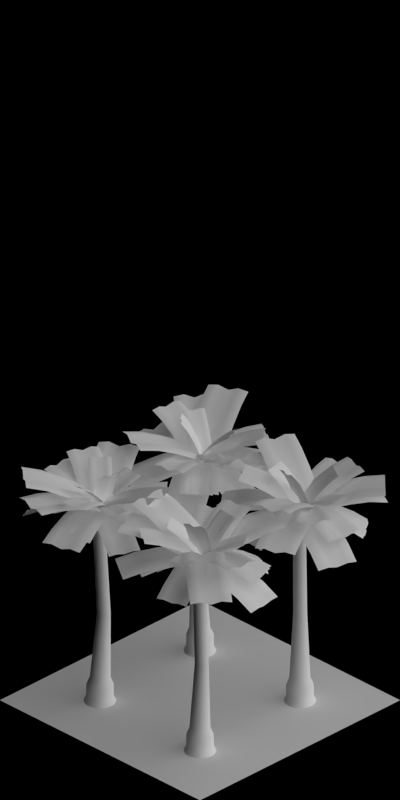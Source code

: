 # Source: rubber_plantation.blend  (saved by Blender 2.63.0; exported with 4.5.12 LTS)
import bpy
from mathutils import Matrix  # noqa: F401  (used for matrix-valued properties, if any)

bpy.ops.wm.read_factory_settings(use_empty=True)
scene = bpy.context.scene
scene.name = 'Scene'

# ---- collections
col_collection_1 = bpy.data.collections.new('Collection 1'); scene.collection.children.link(col_collection_1)

# ---- materials (node trees are filled in below, after node groups)
mat_wood_barkbrownstrong = bpy.data.materials.new('Wood_BarkBrownStrong')
mat_wood_barkwhite = bpy.data.materials.new('Wood_BarkWhite')
mat_palmleaves_green = bpy.data.materials.new('PalmLeaves_Green')
mat_grass_tropic = bpy.data.materials.new('Grass_Tropic')
mat_mud_normal = bpy.data.materials.new('Mud_Normal')
mat_special_shadowonly = bpy.data.materials.new('Special_ShadowOnly')

# ---- material node trees

# ---- world
world_world = bpy.data.worlds.new('World'); scene.world = world_world
world_world.color = (0.0, 0.0, 0.0)
world_world.use_sun_shadow = False
world_world.sun_shadow_jitter_overblur = 0.0
world_world.cycles.sampling_method = 'MANUAL'
world_world.cycles.sample_map_resolution = 256
world_world.light_settings.ao_factor = 0.5

# ---- cameras
cam_camera = bpy.data.cameras.new('Camera')
cam_camera.type = 'ORTHO'
cam_camera.clip_start = 0.001
cam_camera.clip_end = 100.0
cam_camera.lens = 35.0
cam_camera.sensor_width = 32.0
cam_camera.sensor_height = 18.0
cam_camera.ortho_scale = 5.656
cam_camera.dof.focus_distance = 0.0
cam_camera.dof.aperture_fstop = 128.0

# ---- lights
light_lamp_004 = bpy.data.lights.new('Lamp.004', 'SUN')
light_lamp_004.transmission_factor = 0.0
light_lamp_004.cutoff_distance = 30.0
light_lamp_004.angle = 1.571
light_lamp_004.energy = 1.0
light_lamp_004.shadow_buffer_clip_start = 1.001
light_lamp_004.shadow_soft_size = 1.0
light_lamp_004.shadow_cascade_max_distance = 1000.0
light_lamp_004.cycles.use_multiple_importance_sampling = False
light_lamp_003 = bpy.data.lights.new('Lamp.003', 'SUN')
light_lamp_003.transmission_factor = 0.0
light_lamp_003.cutoff_distance = 30.0
light_lamp_003.use_shadow = False
light_lamp_003.angle = 1.571
light_lamp_003.energy = 1.0
light_lamp_003.shadow_buffer_clip_start = 1.001
light_lamp_003.shadow_soft_size = 1.0
light_lamp_003.shadow_cascade_max_distance = 1000.0
light_lamp_003.cycles.use_multiple_importance_sampling = False

# ---- meshes
me_cylinder_001 = bpy.data.meshes.new('Cylinder.001')
me_cylinder_001.from_pydata([(0.0, 0.1155, 0.0), (0.04412, -0.007876, 1.443), (0.0442, 0.1067, 0.0), (0.04059, 0.009869, 1.443), (0.08167, 0.08167, 0.0), (0.03054, 0.02491, 1.443), (0.1067, 0.0442, 0.0), (0.0155, 0.03496, 1.443), (0.1155, -5.049e-09, 0.0), (-0.002248, -0.05425, 1.443), (0.1067, -0.0442, 0.0), (0.0155, -0.05072, 1.443), (0.08167, -0.08167, 0.0), (0.03054, -0.04066, 1.443), (0.0442, -0.1067, 0.0), (0.04059, -0.02562, 1.443), (1.744e-08, -0.1155, 0.0), (-0.01999, -0.05072, 1.443), (-0.0442, -0.1067, 0.0), (-0.03504, -0.04066, 1.443), (-0.08167, -0.08167, 0.0), (-0.04509, -0.02562, 1.443), (-0.1067, -0.0442, 0.0), (-0.04862, -0.007876, 1.443), (-0.1155, 1.377e-09, 0.0), (-0.002248, 0.03849, 1.443), (-0.1067, 0.0442, 0.0), (-0.01999, 0.03496, 1.443), (-0.08167, 0.08167, 0.0), (-0.03504, 0.02491, 1.443), (-0.0442, 0.1067, 0.0), (-0.04509, 0.009869, 1.443), (-0.02798, 0.0388, 0.7196), (-0.01715, 0.05501, 0.7196), (-0.0009463, 0.06583, 0.7196), (0.01817, 0.06963, 0.7196), (-0.03178, 0.01969, 0.7196), (-0.02798, 0.0005763, 0.7196), (-0.01715, -0.01563, 0.7196), (-0.0009463, -0.02645, 0.7196), (0.06431, 0.0005763, 0.7196), (0.05348, -0.01563, 0.7196), (0.03728, -0.02645, 0.7196), (0.01817, -0.03026, 0.7196), (0.03728, 0.06583, 0.7196), (0.05348, 0.05501, 0.7196), (0.06431, 0.0388, 0.7196), (0.06811, 0.01969, 0.7196), (0.07733, -1.081e-08, 0.1866), (0.0716, 0.0288, 0.1866), (0.05529, 0.05322, 0.1866), (0.03087, 0.06954, 0.1866), (0.002068, -0.07527, 0.1866), (0.03087, -0.06954, 0.1866), (0.05529, -0.05322, 0.1866), (0.0716, -0.0288, 0.1866), (-0.02673, -0.06954, 0.1866), (-0.05115, -0.05322, 0.1866), (-0.06747, -0.0288, 0.1866), (-0.0732, -6.621e-09, 0.1866), (0.002068, 0.07527, 0.1866), (-0.02673, 0.06954, 0.1866), (-0.05115, 0.05322, 0.1866), (-0.06747, 0.0288, 0.1866), (-0.09035, 0.03749, 0.1315), (-0.06911, 0.06928, 0.1315), (-0.03733, 0.09052, 0.1315), (0.0001689, 0.09798, 0.1315), (0.09815, -4.422e-09, 0.03149), (0.09069, 0.03749, 0.03149), (0.06945, 0.06928, 0.03149), (0.03766, 0.09052, 0.03149), (-0.09781, 1.029e-09, 0.1315), (-0.09035, -0.03749, 0.1315), (-0.06911, -0.06928, 0.1315), (-0.03733, -0.09052, 0.1315), (0.09069, -0.03749, 0.1315), (0.06945, -0.06928, 0.1315), (0.03766, -0.09052, 0.1315), (0.0001689, -0.09798, 0.1315), (0.03766, 0.09052, 0.1315), (0.06945, 0.06928, 0.1315), (0.09069, 0.03749, 0.1315), (0.09815, -4.422e-09, 0.1315), (0.0001689, -0.09798, 0.03149), (0.03766, -0.09052, 0.03149), (0.06945, -0.06928, 0.03149), (0.09069, -0.03749, 0.03149), (-0.03733, -0.09052, 0.03149), (-0.06911, -0.06928, 0.03149), (-0.09035, -0.03749, 0.03149), (-0.09781, 1.029e-09, 0.03149), (0.0001689, 0.09798, 0.03149), (-0.03733, 0.09052, 0.03149), (-0.06911, 0.06928, 0.03149), (-0.09035, 0.03749, 0.03149), (0.01431, -2.657e-07, 1.588), (0.01285, 0.007385, 1.588), (0.008663, 0.01365, 1.588), (0.002402, 0.01783, 1.588), (-0.004983, -0.0193, 1.588), (0.002402, -0.01783, 1.588), (0.008663, -0.01365, 1.588), (0.01285, -0.007385, 1.588), (-0.01237, -0.01783, 1.588), (-0.01863, -0.01365, 1.588), (-0.02281, -0.007385, 1.588), (-0.02428, -2.647e-07, 1.588), (-0.004983, 0.0193, 1.588), (-0.01237, 0.01783, 1.588), (-0.01863, 0.01365, 1.588), (-0.02281, 0.007385, 1.588)], [], [(100, 104, 17, 9), (101, 100, 9, 11), (23, 31, 32, 36), (13, 11, 42, 41), (17, 19, 38, 39), (11, 9, 43, 42), (9, 17, 39, 43), (27, 25, 35, 34), (19, 21, 37, 38), (21, 23, 36, 37), (5, 3, 46, 45), (1, 15, 40, 47), (15, 13, 41, 40), (29, 27, 34, 33), (3, 1, 47, 46), (25, 7, 44, 35), (31, 29, 33, 32), (76, 77, 86, 87), (7, 5, 45, 44), (37, 36, 59, 58), (38, 37, 58, 57), (34, 35, 60, 61), (43, 39, 56, 52), (42, 43, 52, 53), (39, 38, 57, 56), (41, 42, 53, 54), (36, 32, 63, 59), (44, 45, 50, 51), (32, 33, 62, 63), (35, 44, 51, 60), (46, 47, 48, 49), (33, 34, 61, 62), (40, 41, 54, 55), (47, 40, 55, 48), (45, 46, 49, 50), (55, 54, 77, 76), (57, 58, 73, 74), (58, 59, 72, 73), (56, 57, 74, 75), (60, 51, 80, 67), (50, 49, 82, 81), (48, 55, 76, 83), (61, 60, 67, 66), (59, 63, 64, 72), (62, 61, 66, 65), (53, 52, 79, 78), (63, 62, 65, 64), (18, 88, 89, 20), (54, 53, 78, 77), (49, 48, 83, 82), (52, 56, 75, 79), (51, 50, 81, 80), (65, 66, 93, 94), (8, 68, 87, 10), (66, 67, 92, 93), (83, 76, 87, 68), (75, 74, 89, 88), (73, 72, 91, 90), (81, 82, 69, 70), (6, 69, 68, 8), (26, 95, 94, 28), (80, 81, 70, 71), (78, 79, 84, 85), (74, 73, 90, 89), (82, 83, 68, 69), (20, 89, 90, 22), (72, 64, 95, 91), (79, 75, 88, 84), (67, 80, 71, 92), (10, 87, 86, 12), (64, 65, 94, 95), (77, 78, 85, 86), (4, 70, 69, 6), (0, 92, 71, 2), (22, 90, 91, 24), (16, 84, 88, 18), (12, 86, 85, 14), (2, 71, 70, 4), (24, 91, 95, 26), (28, 94, 93, 30), (30, 93, 92, 0), (14, 85, 84, 16), (109, 108, 25, 27), (105, 106, 21, 19), (106, 107, 23, 21), (98, 97, 3, 5), (96, 103, 15, 1), (97, 96, 1, 3), (103, 102, 13, 15), (110, 109, 27, 29), (108, 99, 7, 25), (111, 110, 29, 31), (99, 98, 5, 7), (107, 111, 31, 23), (102, 101, 11, 13), (104, 105, 19, 17), (97, 98, 99, 108, 109, 110, 111, 107, 106, 105, 104, 100, 101, 102, 103, 96)])
me_cylinder_001.polygons.foreach_set('use_smooth', [True] * 97)
me_cylinder_001.polygons.foreach_set('material_index', [0, 0, 0, 0, 0, 0, 0, 0, 0, 0, 0, 0, 0, 0, 0, 0, 0, 1, 0, 0, 0, 0, 0, 0, 0, 0, 0, 0, 0, 0, 0, 0, 0, 0, 0, 1, 1, 1, 1, 1, 1, 1, 1, 1, 1, 1, 1, 1, 1, 1, 1, 1, 1, 1, 1, 1, 1, 1, 1, 1, 1, 1, 1, 1, 1, 1, 1, 1, 1, 1, 1, 1, 1, 1, 1, 1, 1, 1, 1, 1, 1, 1, 0, 0, 0, 0, 0, 0, 0, 0, 0, 0, 0, 0, 0, 0, 0])
me_cylinder_001.materials.append(mat_wood_barkbrownstrong)
me_cylinder_001.materials.append(mat_wood_barkwhite)
me_cylinder_001.use_remesh_preserve_volume = False
me_cylinder_001.use_remesh_preserve_attributes = False
me_cylinder_001.use_mirror_vertex_groups = False
me_cylinder_001.update()
me_cube_001 = bpy.data.meshes.new('Cube.001')
me_cube_001.from_pydata([(1.169, 0.9105, 16.0), (4.259, -4.232, 15.4), (1.688, -5.778, 15.4), (-1.403, -0.6346, 16.0), (2.947, -4.961, 15.26), (-0.1169, 0.138, 15.85), (3.643, -4.663, 15.54), (0.526, 0.5242, 16.15), (2.357, -5.435, 15.54), (-0.7598, -0.2483, 16.15), (2.714, -1.661, 16.0), (0.1425, -3.206, 16.0), (1.428, -2.434, 15.85), (2.071, -2.047, 16.15), (0.7854, -2.82, 16.15), (1.617, -4.203, 15.95), (2.902, -3.431, 15.95), (2.233, -3.773, 15.66), (0.9604, -4.567, 15.81), (3.532, -3.022, 15.81), (-0.6664, -1.86, 16.05), (0.616, -1.082, 15.9), (1.266, -0.7067, 16.2), (-0.02011, -1.479, 16.2), (1.905, -0.3148, 16.05), (-1.023, -0.6493, 16.0), (-3.983, 2.756, 14.29), (-2.172, 4.331, 14.29), (0.7888, 0.9252, 16.0), (-3.032, 3.491, 14.2), (-0.0965, 0.1145, 15.88), (-3.575, 3.202, 14.39), (-0.5901, -0.2322, 16.12), (-2.669, 3.989, 14.39), (0.3156, 0.555, 16.12), (-2.543, 1.1, 15.38), (-0.7321, 2.675, 15.38), (-1.617, 1.864, 15.26), (-2.111, 1.517, 15.49), (-1.205, 2.305, 15.49), (-1.996, 3.215, 15.01), (-2.902, 2.427, 15.01), (-2.384, 2.746, 14.79), (-1.511, 3.571, 14.9), (-3.322, 1.996, 14.9), (0.05688, 1.767, 15.74), (-0.8251, 0.9527, 15.63), (-1.325, 0.6135, 15.86), (-0.4196, 1.401, 15.86), (-1.754, 0.1926, 15.74), (-1.314, 0.2217, 16.0), (-0.9791, 5.01, 15.52), (1.415, 4.843, 15.52), (1.08, 0.05425, 16.0), (0.2151, 4.885, 15.41), (-0.1169, 0.138, 15.88), (-0.3777, 5.009, 15.63), (-0.7154, 0.1798, 16.12), (0.8194, 4.925, 15.63), (0.4817, 0.0961, 16.12), (-1.147, 2.616, 16.0), (1.248, 2.448, 16.0), (0.05054, 2.532, 15.88), (-0.548, 2.574, 16.12), (0.6491, 2.49, 16.12), (0.7391, 3.778, 15.96), (-0.4579, 3.862, 15.96), (0.1377, 3.779, 15.73), (1.336, 3.716, 15.84), (-1.058, 3.883, 15.84), (1.16, 1.195, 16.04), (-0.03747, 1.274, 15.92), (-0.6353, 1.326, 16.16), (0.5618, 1.242, 16.16), (-1.234, 1.362, 16.04), (-0.05828, 0.9759, 16.0), (1.403, 0.8737, 19.04), (1.286, -0.8022, 19.04), (-0.1755, -0.7, 16.0), (1.409, 0.03128, 18.99), (-0.03814, 0.1325, 15.97), (1.31, 0.4592, 19.1), (-0.1663, 0.5624, 16.03), (1.251, -0.3787, 19.1), (-0.2249, -0.2755, 16.03), (0.5149, 0.9358, 17.58), (0.3977, -0.7401, 17.58), (0.5351, 0.09237, 17.55), (0.4069, 0.5224, 17.61), (0.3483, -0.3156, 17.61), (0.761, -0.3445, 18.42), (0.8196, 0.4935, 18.42), (0.9332, 0.06453, 18.34), (0.8031, -0.7684, 18.38), (0.9203, 0.9075, 18.38), (0.06991, -0.7172, 16.76), (0.2059, 0.1154, 16.73), (0.08039, 0.5452, 16.79), (0.0218, -0.2928, 16.79), (0.1871, 0.9588, 16.76), (0.7077, 0.2982, 16.0), (1.169, -2.075, 18.36), (-0.4802, -2.395, 18.36), (-0.9414, -0.02232, 16.0), (0.3524, -2.276, 18.29), (-0.1046, 0.07479, 15.95), (0.7486, -2.113, 18.43), (0.2831, 0.2813, 16.05), (-0.07596, -2.274, 18.43), (-0.5414, 0.121, 16.05), (0.9137, -0.7618, 17.29), (-0.7354, -1.082, 17.29), (0.1015, -0.9852, 17.23), (0.4892, -0.7788, 17.34), (-0.3354, -0.9391, 17.34), (-0.2083, -1.593, 17.96), (0.6163, -1.433, 17.96), (0.2243, -1.617, 17.83), (-0.6104, -1.725, 17.9), (1.039, -1.405, 17.9), (-0.8476, -0.5052, 16.63), (-0.0112, -0.4057, 16.58), (0.3774, -0.204, 16.69), (-0.4471, -0.3643, 16.69), (0.8015, -0.1846, 16.63), (-0.5241, -0.5967, 16.0), (-2.638, 0.5751, 18.36), (-1.824, 2.044, 18.36), (0.2904, 0.8726, 16.0), (-2.268, 1.33, 18.29), (-0.1732, 0.1692, 15.95), (-2.398, 0.9221, 18.43), (-0.2642, -0.2606, 16.05), (-1.991, 1.657, 18.43), (0.143, 0.4741, 16.05), (-1.469, -0.07318, 17.29), (-0.6541, 1.396, 17.29), (-1.118, 0.6927, 17.23), (-1.209, 0.263, 17.34), (-0.8015, 0.9976, 17.34), (-1.384, 1.321, 17.96), (-1.791, 0.5859, 17.96), (-1.681, 1.005, 17.83), (-1.227, 1.714, 17.9), (-2.041, 0.2444, 17.9), (-0.1399, 1.111, 16.63), (-0.6013, 0.4065, 16.58), (-0.6966, -0.02093, 16.69), (-0.2893, 0.7138, 16.69), (-0.9543, -0.3582, 16.63), (-0.3484, 0.9454, 16.0), (2.881, 1.872, 15.66), (3.344, 0.2566, 15.66), (0.1147, -0.6695, 16.0), (3.085, 1.056, 15.59), (-0.1169, 0.138, 15.92), (3.025, 1.476, 15.74), (-0.2326, 0.5417, 16.08), (3.256, 0.6683, 15.74), (-0.00111, -0.2658, 16.08), (1.267, 1.408, 16.0), (1.73, -0.2064, 16.0), (1.498, 0.601, 15.92), (1.382, 1.005, 16.08), (1.614, 0.1973, 16.08), (2.483, 0.4464, 15.97), (2.251, 1.254, 15.97), (2.339, 0.8422, 15.81), (2.584, 0.0387, 15.89), (2.121, 1.654, 15.89), (0.8842, -0.4488, 16.03), (0.6491, 0.3576, 15.95), (0.5404, 0.7634, 16.11), (0.7719, -0.0441, 16.11), (0.4211, 1.166, 16.03), (-0.7965, -0.3558, 16.0), (-2.72, 2.292, 16.83), (-1.361, 3.279, 16.83), (0.5627, 0.6317, 16.0), (-2.04, 2.785, 16.75), (-0.1338, 0.1612, 15.92), (-2.38, 2.538, 16.92), (-0.4398, -0.1322, 16.08), (-1.7, 3.032, 16.92), (0.2398, 0.3616, 16.08), (-1.724, 0.9214, 16.57), (-0.3652, 1.909, 16.57), (-1.062, 1.438, 16.5), (-1.368, 1.145, 16.65), (-0.6881, 1.639, 16.65), (-1.21, 2.357, 16.86), (-1.889, 1.863, 16.86), (-1.566, 2.133, 16.7), (-0.8783, 2.615, 16.78), (-2.237, 1.628, 16.78), (0.1265, 1.232, 16.3), (-0.5679, 0.7588, 16.22), (-0.878, 0.4711, 16.38), (-0.1985, 0.9648, 16.38), (-1.233, 0.2446, 16.3), (-0.8516, 0.5452, 16.0), (0.6797, 3.308, 14.81), (2.149, 2.493, 14.81), (0.6178, -0.2693, 16.0), (1.391, 2.858, 14.74), (-0.1274, 0.1189, 15.92), (1.07, 3.146, 14.87), (-0.4737, 0.3606, 16.08), (1.805, 2.739, 14.87), (0.261, -0.04665, 16.08), (-0.06483, 1.964, 15.57), (1.405, 1.15, 15.57), (0.6593, 1.538, 15.48), (0.313, 1.78, 15.65), (1.048, 1.373, 15.65), (1.457, 2.111, 15.3), (0.7223, 2.518, 15.3), (1.056, 2.253, 15.15), (1.807, 1.877, 15.23), (0.338, 2.691, 15.23), (0.9964, 0.4137, 15.82), (0.2495, 0.7989, 15.74), (-0.09337, 1.047, 15.9), (0.6413, 0.6394, 15.9), (-0.473, 1.228, 15.82), (0.5795, -0.3318, 16.0), (-1.142, -2.883, 17.39), (-2.534, -1.944, 17.39), (-0.8133, 0.6077, 16.0), (-1.846, -2.426, 17.31), (-0.1404, 0.1031, 15.93), (-1.482, -2.636, 17.47), (0.2548, -0.06208, 16.07), (-2.178, -2.167, 17.47), (-0.4416, 0.4076, 16.07), (-0.2341, -1.538, 16.84), (-1.627, -0.5985, 16.84), (-0.9539, -1.103, 16.77), (-0.5588, -1.268, 16.91), (-1.255, -0.7985, 16.91), (-1.724, -1.494, 17.27), (-1.028, -1.963, 17.27), (-1.407, -1.775, 17.11), (-2.088, -1.282, 17.19), (-0.6952, -2.222, 17.19), (-1.193, 0.0452, 16.43), (-0.518, -0.4567, 16.35), (-0.1264, -0.6272, 16.5), (-0.8228, -0.1575, 16.5), (0.2001, -0.8942, 16.43), (-0.9414, -0.02232, 16.0), (-1.529, 2.999, 17.39), (0.1204, 3.32, 17.39), (0.7077, 0.2982, 16.0), (-0.7069, 3.174, 17.31), (-0.1249, 0.1792, 15.93), (-1.114, 3.065, 17.47), (-0.5211, 0.01659, 16.07), (-0.2891, 3.225, 17.47), (0.3034, 0.1769, 16.07), (-1.219, 1.406, 16.84), (0.4301, 1.726, 16.84), (-0.4025, 1.607, 16.77), (-0.7988, 1.445, 16.91), (0.02581, 1.605, 16.91), (-0.1341, 2.428, 17.27), (-0.9587, 2.268, 17.27), (-0.5572, 2.403, 17.11), (0.2727, 2.536, 17.19), (-1.376, 2.215, 17.19), (0.5782, 0.9643, 16.43), (-0.2537, 0.842, 16.35), (-0.6512, 0.6858, 16.5), (0.1733, 0.8461, 16.5), (-1.071, 0.6437, 16.43), (0.6906, 0.3695, 16.0), (1.561, -2.667, 14.81), (-0.05372, -3.13, 14.81), (-0.9243, -0.09358, 16.0), (0.7405, -2.852, 14.74), (-0.1229, 0.1589, 15.92), (1.171, -2.829, 14.87), (0.2928, 0.2328, 16.08), (0.3633, -3.06, 14.87), (-0.5146, 0.001292, 16.08), (1.138, -1.19, 15.57), (-0.477, -1.653, 15.57), (0.3244, -1.401, 15.48), (0.7401, -1.327, 15.65), (-0.06732, -1.559, 15.65), (0.1653, -2.37, 15.3), (0.9728, -2.138, 15.3), (0.5498, -2.187, 15.15), (-0.248, -2.452, 15.23), (1.367, -1.989, 15.23), (-0.7091, -0.8442, 15.82), (0.0914, -0.5884, 15.74), (0.5091, -0.5212, 15.9), (-0.2984, -0.7528, 15.9), (0.9058, -0.3812, 15.82), (0.01453, 0.9676, 16.0), (3.247, 0.4557, 16.83), (2.984, -1.204, 16.83), (-0.2483, -0.6917, 16.0), (3.115, -0.3739, 16.75), (-0.0885, 0.1335, 15.92), (3.181, 0.04089, 16.92), (-0.07955, 0.5573, 16.08), (3.049, -0.7888, 16.92), (-0.211, -0.2724, 16.08), (1.574, 0.7207, 16.57), (1.311, -0.9387, 16.57), (1.471, -0.1135, 16.5), (1.48, 0.3103, 16.65), (1.348, -0.5193, 16.65), (2.225, -0.6581, 16.86), (2.356, 0.1715, 16.86), (2.319, -0.2478, 16.7), (2.173, -1.075, 16.78), (2.436, 0.5841, 16.78), (0.4847, -0.8078, 16.3), (0.641, 0.01792, 16.22), (0.6569, 0.4406, 16.38), (0.5255, -0.389, 16.38), (0.7475, 0.8515, 16.3), (0.6178, -0.2693, 16.0), (-1.011, -3.208, 15.66), (-2.481, -2.394, 15.66), (-0.8516, 0.5452, 16.0), (-1.732, -2.776, 15.59), (-0.1169, 0.138, 15.92), (-1.392, -3.03, 15.74), (0.2505, -0.06566, 16.08), (-2.127, -2.622, 15.74), (-0.4842, 0.3416, 16.08), (-0.1967, -1.739, 16.0), (-1.666, -0.9242, 16.0), (-0.9314, -1.331, 15.92), (-0.564, -1.535, 16.08), (-1.299, -1.128, 16.08), (-1.737, -1.918, 15.97), (-1.002, -2.325, 15.97), (-1.356, -2.097, 15.81), (-2.097, -1.702, 15.89), (-0.6278, -2.516, 15.89), (-1.24, -0.155, 16.03), (-0.5032, -0.559, 15.95), (-0.1394, -0.769, 16.11), (-0.8741, -0.3618, 16.11), (0.2297, -0.9694, 16.03), (0.8539, 0.8433, 16.0), (3.675, -3.04, 15.52), (1.734, -4.451, 15.52), (-1.088, -0.5674, 16.0), (2.68, -3.712, 15.41), (-0.1169, 0.138, 15.88), (3.214, -3.426, 15.63), (0.3685, 0.4906, 16.12), (2.243, -4.131, 15.63), (-0.6023, -0.2147, 16.12), (2.265, -1.098, 16.0), (0.323, -2.509, 16.0), (1.294, -1.804, 15.88), (1.779, -1.451, 16.12), (0.8084, -2.156, 16.12), (1.567, -3.201, 15.96), (2.538, -2.495, 15.96), (2.029, -2.815, 15.73), (1.07, -3.537, 15.84), (3.011, -2.126, 15.84), (-0.4155, -1.493, 16.04), (0.5522, -0.783, 15.92), (1.044, -0.4388, 16.16), (0.073, -1.144, 16.16), (1.526, -0.0819, 16.04), (-1.112, 0.809, 16.0), (1.502, 4.684, 17.19), (3.492, 3.342, 17.19), (0.878, -0.5331, 16.0), (2.497, 4.013, 17.07), (-0.09393, 0.172, 15.89), (2.0, 4.349, 17.31), (-0.6373, 0.4394, 16.11), (2.995, 3.678, 17.31), (0.3576, -0.2316, 16.11), (0.1494, 2.679, 16.82), (2.139, 1.337, 16.82), (1.167, 2.042, 16.71), (0.6239, 2.309, 16.93), (1.619, 1.638, 16.93), (2.328, 2.689, 17.23), (1.333, 3.36, 17.23), (1.853, 3.058, 16.99), (2.836, 2.37, 17.11), (0.8467, 3.713, 17.11), (1.471, 0.3459, 16.43), (0.4961, 1.047, 16.32), (-0.04162, 1.323, 16.55), (0.9532, 0.6515, 16.55), (-0.5189, 1.688, 16.43), (0.07084, 1.323, 16.0), (4.528, 0.6173, 14.29), (4.152, -1.753, 14.29), (-0.3046, -1.047, 16.0), (4.272, -0.5571, 14.2), (-0.1476, 0.1428, 15.88), (4.502, 0.01394, 14.39), (0.007659, 0.7257, 16.12), (4.314, -1.171, 14.39), (-0.1801, -0.4595, 16.12), (2.361, 0.9605, 15.38), (1.985, -1.41, 15.38), (2.142, -0.2198, 15.26), (2.297, 0.3631, 15.49), (2.11, -0.8222, 15.49), (3.301, -1.011, 15.01), (3.488, 0.1744, 15.01), (3.296, -0.4026, 14.79), (3.157, -1.596, 14.9), (3.533, 0.7749, 14.9), (0.7973, -1.222, 15.74), (0.9493, -0.03091, 15.63), (1.115, 0.5504, 15.86), (0.9268, -0.6348, 15.86), (1.173, 1.149, 15.74), (-0.4072, -1.026, 16.0), (-4.673, 0.03731, 17.98), (-4.093, 2.366, 17.98), (0.1734, 1.302, 16.0), (-4.403, 1.207, 17.87), (-0.1751, 0.1525, 15.9), (-4.508, 0.6144, 18.1), (-0.2038, -0.4587, 16.1), (-4.218, 1.779, 18.1), (0.08649, 0.7056, 16.1), (-2.424, -0.5236, 17.2), (-1.843, 1.805, 17.2), (-2.192, 0.6553, 17.1), (-2.221, 0.04409, 17.3), (-1.93, 1.208, 17.3), (-3.092, 1.498, 17.81), (-3.383, 0.3338, 17.81), (-3.316, 0.9355, 17.59), (-2.986, 2.09, 17.7), (-3.567, -0.2386, 17.7), (-0.767, 1.537, 16.61), (-1.111, 0.3858, 16.5), (-1.149, -0.2231, 16.71), (-0.8584, 0.9412, 16.71), (-1.348, -0.7919, 16.61), (0.9117, 0.756, 16.0), (3.176, -3.013, 17.98), (1.119, -4.249, 17.98), (-1.145, -0.4801, 16.0), (2.158, -3.649, 17.87), (-0.08598, 0.08653, 15.9), (2.651, -3.304, 18.1), (0.3665, 0.4984, 16.1), (1.623, -3.922, 18.1), (-0.6621, -0.1196, 16.1), (1.982, -1.026, 17.2), (-0.07499, -2.262, 17.2), (0.9845, -1.695, 17.1), (1.437, -1.283, 17.3), (0.4084, -1.901, 17.3), (1.025, -2.928, 17.81), (2.054, -2.31, 17.81), (1.581, -2.688, 17.59), (0.5317, -3.271, 17.7), (2.589, -2.035, 17.7), (-0.6463, -1.311, 16.61), (0.4109, -0.7403, 16.5), (0.8681, -0.3364, 16.71), (-0.1605, -0.9544, 16.71), (1.411, -0.07481, 16.61), (-1.088, -0.5674, 16.0), (-3.74, 3.083, 14.29), (-1.798, 4.494, 14.29), (0.8539, 0.8433, 16.0), (-2.729, 3.733, 14.2), (-0.09862, 0.1128, 15.88), (-3.295, 3.491, 14.39), (-0.6205, -0.1896, 16.12), (-2.324, 4.197, 14.39), (0.3503, 0.5158, 16.12), (-2.45, 1.308, 15.38), (-0.5087, 2.719, 15.38), (-1.461, 1.988, 15.26), (-1.983, 1.686, 15.49), (-1.012, 2.391, 15.49), (-1.721, 3.367, 15.01), (-2.692, 2.661, 15.01), (-2.148, 2.933, 14.79), (-1.206, 3.679, 14.9), (-3.148, 2.268, 14.9), (0.1982, 1.746, 15.74), (-0.7514, 1.011, 15.63), (-1.279, 0.717, 15.86), (-0.3084, 1.422, 15.86), (-1.743, 0.3351, 15.74), (0.1121, -1.04, 16.0), (-4.477, -1.932, 17.19), (-4.935, 0.4239, 17.19), (-0.3458, 1.316, 16.0), (-4.706, -0.754, 17.07), (-0.1572, 0.1301, 15.89), (-4.591, -1.343, 17.31), (0.0379, -0.4432, 16.11), (-4.82, -0.165, 17.31), (-0.1911, 0.7348, 16.11), (-2.102, -1.47, 16.82), (-2.56, 0.8856, 16.82), (-2.371, -0.3002, 16.71), (-2.176, -0.8735, 16.93), (-2.405, 0.3044, 16.93), (-3.649, 0.06258, 17.23), (-3.42, -1.115, 17.23), (-3.575, -0.5342, 16.99), (-3.784, 0.6476, 17.11), (-3.326, -1.708, 17.11), (-1.387, 1.114, 16.43), (-1.193, -0.07121, 16.32), (-1.008, -0.6464, 16.55), (-1.237, 0.5315, 16.55), (-0.9286, -1.242, 16.43), (-1.302, 0.3257, 16.0), (-0.5512, 5.067, 15.52), (1.819, 4.691, 15.52), (1.068, -0.04976, 16.0), (0.6276, 4.838, 15.41), (-0.1169, 0.138, 15.88), (0.04782, 5.013, 15.63), (-0.7095, 0.2318, 16.12), (1.233, 4.826, 15.63), (0.4757, 0.0441, 16.12), (-0.9267, 2.696, 16.0), (1.444, 2.321, 16.0), (0.2586, 2.508, 15.88), (-0.334, 2.602, 16.12), (0.8512, 2.415, 16.12), (1.053, 3.69, 15.96), (-0.1321, 3.877, 15.96), (0.4541, 3.743, 15.73), (1.643, 3.576, 15.84), (-0.7279, 3.951, 15.84), (1.247, 1.08, 16.04), (0.0612, 1.262, 15.92), (-0.5298, 1.367, 16.16), (0.6555, 1.179, 16.16), (-1.123, 1.455, 16.04), (-0.6052, -1.28, 16.0), (-6.278, 0.6731, 15.4), (-5.302, 3.51, 15.4), (0.3715, 1.556, 16.0), (-5.741, 2.075, 15.26), (-0.1169, 0.138, 15.85), (-6.083, 1.399, 15.54), (-0.3611, -0.5712, 16.15), (-5.594, 2.817, 15.54), (0.1273, 0.8471, 16.15), (-3.442, -0.3036, 16.0), (-2.465, 2.533, 16.0), (-2.953, 1.115, 15.85), (-3.198, 0.4055, 16.15), (-2.709, 1.824, 16.15), (-4.235, 2.349, 15.95), (-4.723, 0.9309, 15.95), (-4.431, 1.623, 15.66), (-3.967, 3.05, 15.81), (-4.943, 0.2134, 15.81), (-0.9802, 2.022, 16.05), (-1.462, 0.6012, 15.9), (-1.719, -0.1036, 16.2), (-1.231, 1.315, 16.2), (-1.957, -0.8149, 16.05), (1.383, 0.1641, 16.0), (1.485, -5.678, 17.49), (-1.515, -5.731, 17.49), (-1.617, 0.1118, 16.0), (-0.0149, -5.705, 17.34), (-0.116, 0.08666, 15.86), (0.735, -5.691, 17.64), (0.6321, 0.2023, 16.14), (-0.7648, -5.718, 17.64), (-0.8677, 0.1762, 16.14), (1.432, -2.655, 17.03), (-1.567, -2.707, 17.03), (-0.06678, -2.732, 16.89), (0.6813, -2.616, 17.17), (-0.8185, -2.642, 17.17), (-0.7908, -4.227, 17.53), (0.709, -4.2, 17.53), (-0.04003, -4.265, 17.24), (-1.54, -4.265, 17.39), (1.459, -4.213, 17.39), (-1.594, -1.213, 16.54), (-0.09296, -1.232, 16.4), (0.6553, -1.129, 16.68), (-0.8444, -1.155, 16.68), (1.406, -1.161, 16.54), (0.5407, -1.21, 16.0), (-4.529, -3.683, 13.87), (-5.844, -0.9864, 13.87), (-0.7744, 1.486, 16.0), (-5.109, -2.297, 13.74), (-0.08198, 0.155, 15.86), (-4.935, -3.046, 13.99), (0.177, -0.5532, 16.14), (-5.592, -1.698, 13.99), (-0.4806, 0.795, 16.14), (-2.064, -2.481, 15.22), (-3.379, 0.2158, 15.22), (-2.686, -1.115, 15.08), (-2.427, -1.823, 15.37), (-3.085, -0.4753, 15.37), (-4.44, -1.136, 14.76), (-3.782, -2.484, 14.76), (-3.999, -1.755, 14.49), (-4.712, -0.4346, 14.62), (-3.397, -3.131, 14.62), (-2.028, 0.8748, 15.68), (-1.33, -0.4536, 15.54), (-1.082, -1.167, 15.82), (-1.74, 0.181, 15.82), (-0.7127, -1.822, 15.68), (-0.6544, 1.538, 16.0), (4.477, 3.508, 18.48), (5.552, 0.7072, 18.48), (0.4207, -1.262, 16.0), (5.039, 2.117, 18.33), (-0.04686, 0.1648, 15.87), (4.721, 2.798, 18.63), (-0.4557, 0.8113, 16.13), (5.259, 1.398, 18.63), (0.08188, -0.5891, 16.13), (1.771, 2.469, 17.5), (2.846, -0.3313, 17.5), (2.379, 1.096, 17.37), (1.97, 1.742, 17.63), (2.507, 0.342, 17.63), (3.905, 0.8784, 18.26), (3.367, 2.279, 18.26), (3.73, 1.615, 17.99), (4.221, 0.1963, 18.13), (3.146, 2.997, 18.13), (1.552, -0.8282, 16.76), (1.079, 0.597, 16.63), (0.6808, 1.248, 16.89), (1.218, -0.1529, 16.89), (0.4767, 1.973, 16.76), (1.253, -0.4721, 16.0), (-0.982, -5.493, 18.48), (-3.723, -4.273, 18.48), (-1.487, 0.7481, 16.0), (-2.363, -4.907, 18.33), (-0.1474, 0.06944, 15.87), (-1.657, -5.164, 18.63), (0.5988, -0.09858, 16.13), (-3.027, -4.554, 18.63), (-0.7715, 0.5115, 16.13), (0.1967, -2.846, 17.5), (-2.544, -1.625, 17.5), (-1.204, -2.304, 17.37), (-0.4579, -2.472, 17.63), (-1.828, -1.862, 17.63), (-2.437, -3.229, 18.26), (-1.067, -3.84, 18.26), (-1.793, -3.627, 17.99), (-3.143, -2.971, 18.13), (-0.4022, -4.191, 18.13), (-1.98, -0.3588, 16.76), (-0.6378, -1.032, 16.63), (0.1037, -1.211, 16.89), (-1.267, -0.6006, 16.89), (0.7607, -1.579, 16.76), (-1.535, 0.6263, 16.0), (0.3011, 5.959, 13.87), (3.138, 4.983, 13.87), (1.301, -0.3504, 16.0), (1.691, 5.39, 13.74), (-0.1295, 0.1013, 15.86), (1.038, 5.796, 13.99), (-0.8134, 0.4188, 16.14), (2.457, 5.308, 13.99), (0.6049, -0.06951, 16.14), (-0.5917, 3.366, 15.22), (2.245, 2.39, 15.22), (0.8139, 2.841, 15.08), (0.13, 3.159, 15.37), (1.548, 2.67, 15.37), (2.039, 4.096, 14.76), (0.6208, 4.584, 14.76), (1.289, 4.222, 14.49), (2.728, 3.792, 14.62), (-0.1087, 4.769, 14.62), (1.755, 0.9681, 15.68), (0.3224, 1.414, 15.54), (-0.3573, 1.743, 15.82), (1.061, 1.255, 15.82), (-1.081, 1.945, 15.68), (-1.159, -0.9411, 16.0), (-5.362, 3.118, 17.49), (-3.278, 5.276, 17.49), (0.9251, 1.217, 16.0), (-4.32, 4.197, 17.34), (-0.1538, 0.1736, 15.86), (-4.841, 3.658, 17.64), (-0.601, -0.4372, 16.14), (-3.799, 4.737, 17.64), (0.441, 0.6418, 16.14), (-3.187, 1.017, 17.03), (-1.103, 3.175, 17.03), (-2.182, 2.132, 16.89), (-2.629, 1.521, 17.17), (-1.587, 2.6, 17.17), (-2.727, 3.701, 17.53), (-3.769, 2.622, 17.53), (-3.284, 3.197, 17.24), (-2.224, 4.258, 17.39), (-4.308, 2.1, 17.39), (-0.02818, 2.138, 16.54), (-1.103, 1.09, 16.4), (-1.559, 0.4877, 16.68), (-0.5167, 1.567, 16.68), (-2.112, -0.02047, 16.54), (-0.7744, 1.486, 16.0), (4.618, 4.116, 15.4), (5.933, 1.42, 15.4), (0.5407, -1.21, 16.0), (5.23, 2.746, 15.26), (-0.1169, 0.138, 15.85), (4.993, 3.465, 15.54), (-0.4457, 0.8121, 16.15), (5.651, 2.117, 15.54), (0.2119, -0.5361, 16.15), (1.922, 2.801, 16.0), (3.237, 0.1049, 16.0), (2.58, 1.453, 15.85), (2.251, 2.127, 16.15), (2.908, 0.779, 16.15), (4.359, 1.486, 15.95), (3.701, 2.835, 15.95), (3.984, 2.138, 15.66), (4.664, 0.8011, 15.81), (3.349, 3.497, 15.81), (1.826, -0.5836, 16.05), (1.162, 0.7617, 15.9), (0.8451, 1.442, 16.2), (1.503, 0.0934, 16.2), (0.5104, 2.113, 16.05)], [], [(16, 6, 1, 19), (15, 8, 4, 17), (17, 4, 6, 16), (18, 2, 8, 15), (22, 13, 10, 24), (23, 14, 12, 21), (21, 12, 13, 22), (20, 11, 14, 23), (11, 18, 15, 14), (14, 15, 17, 12), (12, 17, 16, 13), (13, 16, 19, 10), (7, 22, 24, 0), (5, 21, 22, 7), (3, 20, 23, 9), (9, 23, 21, 5), (41, 31, 26, 44), (40, 33, 29, 42), (42, 29, 31, 41), (43, 27, 33, 40), (47, 38, 35, 49), (48, 39, 37, 46), (46, 37, 38, 47), (45, 36, 39, 48), (36, 43, 40, 39), (39, 40, 42, 37), (37, 42, 41, 38), (38, 41, 44, 35), (32, 47, 49, 25), (30, 46, 47, 32), (28, 45, 48, 34), (34, 48, 46, 30), (66, 56, 51, 69), (65, 58, 54, 67), (67, 54, 56, 66), (68, 52, 58, 65), (72, 63, 60, 74), (73, 64, 62, 71), (71, 62, 63, 72), (70, 61, 64, 73), (61, 68, 65, 64), (64, 65, 67, 62), (62, 67, 66, 63), (63, 66, 69, 60), (57, 72, 74, 50), (55, 71, 72, 57), (53, 70, 73, 59), (59, 73, 71, 55), (91, 81, 76, 94), (90, 83, 79, 92), (92, 79, 81, 91), (93, 77, 83, 90), (97, 88, 85, 99), (98, 89, 87, 96), (96, 87, 88, 97), (95, 86, 89, 98), (86, 93, 90, 89), (89, 90, 92, 87), (87, 92, 91, 88), (88, 91, 94, 85), (82, 97, 99, 75), (80, 96, 97, 82), (78, 95, 98, 84), (84, 98, 96, 80), (116, 106, 101, 119), (115, 108, 104, 117), (117, 104, 106, 116), (118, 102, 108, 115), (122, 113, 110, 124), (123, 114, 112, 121), (121, 112, 113, 122), (120, 111, 114, 123), (111, 118, 115, 114), (114, 115, 117, 112), (112, 117, 116, 113), (113, 116, 119, 110), (107, 122, 124, 100), (105, 121, 122, 107), (103, 120, 123, 109), (109, 123, 121, 105), (141, 131, 126, 144), (140, 133, 129, 142), (142, 129, 131, 141), (143, 127, 133, 140), (147, 138, 135, 149), (148, 139, 137, 146), (146, 137, 138, 147), (145, 136, 139, 148), (136, 143, 140, 139), (139, 140, 142, 137), (137, 142, 141, 138), (138, 141, 144, 135), (132, 147, 149, 125), (130, 146, 147, 132), (128, 145, 148, 134), (134, 148, 146, 130), (166, 156, 151, 169), (165, 158, 154, 167), (167, 154, 156, 166), (168, 152, 158, 165), (172, 163, 160, 174), (173, 164, 162, 171), (171, 162, 163, 172), (170, 161, 164, 173), (161, 168, 165, 164), (164, 165, 167, 162), (162, 167, 166, 163), (163, 166, 169, 160), (157, 172, 174, 150), (155, 171, 172, 157), (153, 170, 173, 159), (159, 173, 171, 155), (191, 181, 176, 194), (190, 183, 179, 192), (192, 179, 181, 191), (193, 177, 183, 190), (197, 188, 185, 199), (198, 189, 187, 196), (196, 187, 188, 197), (195, 186, 189, 198), (186, 193, 190, 189), (189, 190, 192, 187), (187, 192, 191, 188), (188, 191, 194, 185), (182, 197, 199, 175), (180, 196, 197, 182), (178, 195, 198, 184), (184, 198, 196, 180), (216, 206, 201, 219), (215, 208, 204, 217), (217, 204, 206, 216), (218, 202, 208, 215), (222, 213, 210, 224), (223, 214, 212, 221), (221, 212, 213, 222), (220, 211, 214, 223), (211, 218, 215, 214), (214, 215, 217, 212), (212, 217, 216, 213), (213, 216, 219, 210), (207, 222, 224, 200), (205, 221, 222, 207), (203, 220, 223, 209), (209, 223, 221, 205), (241, 231, 226, 244), (240, 233, 229, 242), (242, 229, 231, 241), (243, 227, 233, 240), (247, 238, 235, 249), (248, 239, 237, 246), (246, 237, 238, 247), (245, 236, 239, 248), (236, 243, 240, 239), (239, 240, 242, 237), (237, 242, 241, 238), (238, 241, 244, 235), (232, 247, 249, 225), (230, 246, 247, 232), (228, 245, 248, 234), (234, 248, 246, 230), (266, 256, 251, 269), (265, 258, 254, 267), (267, 254, 256, 266), (268, 252, 258, 265), (272, 263, 260, 274), (273, 264, 262, 271), (271, 262, 263, 272), (270, 261, 264, 273), (261, 268, 265, 264), (264, 265, 267, 262), (262, 267, 266, 263), (263, 266, 269, 260), (257, 272, 274, 250), (255, 271, 272, 257), (253, 270, 273, 259), (259, 273, 271, 255), (291, 281, 276, 294), (290, 283, 279, 292), (292, 279, 281, 291), (293, 277, 283, 290), (297, 288, 285, 299), (298, 289, 287, 296), (296, 287, 288, 297), (295, 286, 289, 298), (286, 293, 290, 289), (289, 290, 292, 287), (287, 292, 291, 288), (288, 291, 294, 285), (282, 297, 299, 275), (280, 296, 297, 282), (278, 295, 298, 284), (284, 298, 296, 280), (316, 306, 301, 319), (315, 308, 304, 317), (317, 304, 306, 316), (318, 302, 308, 315), (322, 313, 310, 324), (323, 314, 312, 321), (321, 312, 313, 322), (320, 311, 314, 323), (311, 318, 315, 314), (314, 315, 317, 312), (312, 317, 316, 313), (313, 316, 319, 310), (307, 322, 324, 300), (305, 321, 322, 307), (303, 320, 323, 309), (309, 323, 321, 305), (341, 331, 326, 344), (340, 333, 329, 342), (342, 329, 331, 341), (343, 327, 333, 340), (347, 338, 335, 349), (348, 339, 337, 346), (346, 337, 338, 347), (345, 336, 339, 348), (336, 343, 340, 339), (339, 340, 342, 337), (337, 342, 341, 338), (338, 341, 344, 335), (332, 347, 349, 325), (330, 346, 347, 332), (328, 345, 348, 334), (334, 348, 346, 330), (366, 356, 351, 369), (365, 358, 354, 367), (367, 354, 356, 366), (368, 352, 358, 365), (372, 363, 360, 374), (373, 364, 362, 371), (371, 362, 363, 372), (370, 361, 364, 373), (361, 368, 365, 364), (364, 365, 367, 362), (362, 367, 366, 363), (363, 366, 369, 360), (357, 372, 374, 350), (355, 371, 372, 357), (353, 370, 373, 359), (359, 373, 371, 355), (391, 381, 376, 394), (390, 383, 379, 392), (392, 379, 381, 391), (393, 377, 383, 390), (397, 388, 385, 399), (398, 389, 387, 396), (396, 387, 388, 397), (395, 386, 389, 398), (386, 393, 390, 389), (389, 390, 392, 387), (387, 392, 391, 388), (388, 391, 394, 385), (382, 397, 399, 375), (380, 396, 397, 382), (378, 395, 398, 384), (384, 398, 396, 380), (416, 406, 401, 419), (415, 408, 404, 417), (417, 404, 406, 416), (418, 402, 408, 415), (422, 413, 410, 424), (423, 414, 412, 421), (421, 412, 413, 422), (420, 411, 414, 423), (411, 418, 415, 414), (414, 415, 417, 412), (412, 417, 416, 413), (413, 416, 419, 410), (407, 422, 424, 400), (405, 421, 422, 407), (403, 420, 423, 409), (409, 423, 421, 405), (441, 431, 426, 444), (440, 433, 429, 442), (442, 429, 431, 441), (443, 427, 433, 440), (447, 438, 435, 449), (448, 439, 437, 446), (446, 437, 438, 447), (445, 436, 439, 448), (436, 443, 440, 439), (439, 440, 442, 437), (437, 442, 441, 438), (438, 441, 444, 435), (432, 447, 449, 425), (430, 446, 447, 432), (428, 445, 448, 434), (434, 448, 446, 430), (466, 456, 451, 469), (465, 458, 454, 467), (467, 454, 456, 466), (468, 452, 458, 465), (472, 463, 460, 474), (473, 464, 462, 471), (471, 462, 463, 472), (470, 461, 464, 473), (461, 468, 465, 464), (464, 465, 467, 462), (462, 467, 466, 463), (463, 466, 469, 460), (457, 472, 474, 450), (455, 471, 472, 457), (453, 470, 473, 459), (459, 473, 471, 455), (491, 481, 476, 494), (490, 483, 479, 492), (492, 479, 481, 491), (493, 477, 483, 490), (497, 488, 485, 499), (498, 489, 487, 496), (496, 487, 488, 497), (495, 486, 489, 498), (486, 493, 490, 489), (489, 490, 492, 487), (487, 492, 491, 488), (488, 491, 494, 485), (482, 497, 499, 475), (480, 496, 497, 482), (478, 495, 498, 484), (484, 498, 496, 480), (516, 506, 501, 519), (515, 508, 504, 517), (517, 504, 506, 516), (518, 502, 508, 515), (522, 513, 510, 524), (523, 514, 512, 521), (521, 512, 513, 522), (520, 511, 514, 523), (511, 518, 515, 514), (514, 515, 517, 512), (512, 517, 516, 513), (513, 516, 519, 510), (507, 522, 524, 500), (505, 521, 522, 507), (503, 520, 523, 509), (509, 523, 521, 505), (541, 531, 526, 544), (540, 533, 529, 542), (542, 529, 531, 541), (543, 527, 533, 540), (547, 538, 535, 549), (548, 539, 537, 546), (546, 537, 538, 547), (545, 536, 539, 548), (536, 543, 540, 539), (539, 540, 542, 537), (537, 542, 541, 538), (538, 541, 544, 535), (532, 547, 549, 525), (530, 546, 547, 532), (528, 545, 548, 534), (534, 548, 546, 530), (566, 556, 551, 569), (565, 558, 554, 567), (567, 554, 556, 566), (568, 552, 558, 565), (572, 563, 560, 574), (573, 564, 562, 571), (571, 562, 563, 572), (570, 561, 564, 573), (561, 568, 565, 564), (564, 565, 567, 562), (562, 567, 566, 563), (563, 566, 569, 560), (557, 572, 574, 550), (555, 571, 572, 557), (553, 570, 573, 559), (559, 573, 571, 555), (591, 581, 576, 594), (590, 583, 579, 592), (592, 579, 581, 591), (593, 577, 583, 590), (597, 588, 585, 599), (598, 589, 587, 596), (596, 587, 588, 597), (595, 586, 589, 598), (586, 593, 590, 589), (589, 590, 592, 587), (587, 592, 591, 588), (588, 591, 594, 585), (582, 597, 599, 575), (580, 596, 597, 582), (578, 595, 598, 584), (584, 598, 596, 580), (616, 606, 601, 619), (615, 608, 604, 617), (617, 604, 606, 616), (618, 602, 608, 615), (622, 613, 610, 624), (623, 614, 612, 621), (621, 612, 613, 622), (620, 611, 614, 623), (611, 618, 615, 614), (614, 615, 617, 612), (612, 617, 616, 613), (613, 616, 619, 610), (607, 622, 624, 600), (605, 621, 622, 607), (603, 620, 623, 609), (609, 623, 621, 605), (641, 631, 626, 644), (640, 633, 629, 642), (642, 629, 631, 641), (643, 627, 633, 640), (647, 638, 635, 649), (648, 639, 637, 646), (646, 637, 638, 647), (645, 636, 639, 648), (636, 643, 640, 639), (639, 640, 642, 637), (637, 642, 641, 638), (638, 641, 644, 635), (632, 647, 649, 625), (630, 646, 647, 632), (628, 645, 648, 634), (634, 648, 646, 630), (666, 656, 651, 669), (665, 658, 654, 667), (667, 654, 656, 666), (668, 652, 658, 665), (672, 663, 660, 674), (673, 664, 662, 671), (671, 662, 663, 672), (670, 661, 664, 673), (661, 668, 665, 664), (664, 665, 667, 662), (662, 667, 666, 663), (663, 666, 669, 660), (657, 672, 674, 650), (655, 671, 672, 657), (653, 670, 673, 659), (659, 673, 671, 655), (691, 681, 676, 694), (690, 683, 679, 692), (692, 679, 681, 691), (693, 677, 683, 690), (697, 688, 685, 699), (698, 689, 687, 696), (696, 687, 688, 697), (695, 686, 689, 698), (686, 693, 690, 689), (689, 690, 692, 687), (687, 692, 691, 688), (688, 691, 694, 685), (682, 697, 699, 675), (680, 696, 697, 682), (678, 695, 698, 684), (684, 698, 696, 680), (716, 706, 701, 719), (715, 708, 704, 717), (717, 704, 706, 716), (718, 702, 708, 715), (722, 713, 710, 724), (723, 714, 712, 721), (721, 712, 713, 722), (720, 711, 714, 723), (711, 718, 715, 714), (714, 715, 717, 712), (712, 717, 716, 713), (713, 716, 719, 710), (707, 722, 724, 700), (705, 721, 722, 707), (703, 720, 723, 709), (709, 723, 721, 705), (741, 731, 726, 744), (740, 733, 729, 742), (742, 729, 731, 741), (743, 727, 733, 740), (747, 738, 735, 749), (748, 739, 737, 746), (746, 737, 738, 747), (745, 736, 739, 748), (736, 743, 740, 739), (739, 740, 742, 737), (737, 742, 741, 738), (738, 741, 744, 735), (732, 747, 749, 725), (730, 746, 747, 732), (728, 745, 748, 734), (734, 748, 746, 730)])
me_cube_001.polygons.foreach_set('use_smooth', [True] * 480)
_uv = me_cube_001.uv_layers.new(name='UVMap')
_uv.uv.foreach_set('vector', [0.25, 0.25, 1.657e-07, 0.25, 2.21e-07, 0.0, 0.25, 2.762e-07, 0.25, 0.75, 5.525e-08, 0.75, 1.105e-07, 0.5, 0.25, 0.5, 0.25, 0.5, 1.105e-07, 0.5, 1.657e-07, 0.25, 0.25, 0.25, 0.25, 1.0, 0.0, 1.0, 5.525e-08, 0.75, 0.25, 0.75, 0.75, 0.25, 0.5, 0.25, 0.5, 5.525e-07, 0.75, 8.287e-07, 0.75, 0.75, 0.5, 0.75, 0.5, 0.5, 0.75, 0.5, 0.75, 0.5, 0.5, 0.5, 0.5, 0.25, 0.75, 0.25, 0.75, 1.0, 0.5, 1.0, 0.5, 0.75, 0.75, 0.75, 0.5, 1.0, 0.25, 1.0, 0.25, 0.75, 0.5, 0.75, 0.5, 0.75, 0.25, 0.75, 0.25, 0.5, 0.5, 0.5, 0.5, 0.5, 0.25, 0.5, 0.25, 0.25, 0.5, 0.25, 0.5, 0.25, 0.25, 0.25, 0.25, 2.762e-07, 0.5, 5.525e-07, 1.0, 0.25, 0.75, 0.25, 0.75, 8.287e-07, 1.0, 1.105e-06, 1.0, 0.5, 0.75, 0.5, 0.75, 0.25, 1.0, 0.25, 1.0, 1.0, 0.75, 1.0, 0.75, 0.75, 1.0, 0.75, 1.0, 0.75, 0.75, 0.75, 0.75, 0.5, 1.0, 0.5, 0.25, 0.25, 1.657e-07, 0.25, 2.21e-07, 0.0, 0.25, 2.762e-07, 0.25, 0.75, 5.525e-08, 0.75, 1.105e-07, 0.5, 0.25, 0.5, 0.25, 0.5, 1.105e-07, 0.5, 1.657e-07, 0.25, 0.25, 0.25, 0.25, 1.0, 0.0, 1.0, 5.525e-08, 0.75, 0.25, 0.75, 0.75, 0.25, 0.5, 0.25, 0.5, 5.525e-07, 0.75, 8.287e-07, 0.75, 0.75, 0.5, 0.75, 0.5, 0.5, 0.75, 0.5, 0.75, 0.5, 0.5, 0.5, 0.5, 0.25, 0.75, 0.25, 0.75, 1.0, 0.5, 1.0, 0.5, 0.75, 0.75, 0.75, 0.5, 1.0, 0.25, 1.0, 0.25, 0.75, 0.5, 0.75, 0.5, 0.75, 0.25, 0.75, 0.25, 0.5, 0.5, 0.5, 0.5, 0.5, 0.25, 0.5, 0.25, 0.25, 0.5, 0.25, 0.5, 0.25, 0.25, 0.25, 0.25, 2.762e-07, 0.5, 5.525e-07, 1.0, 0.25, 0.75, 0.25, 0.75, 8.287e-07, 1.0, 1.105e-06, 1.0, 0.5, 0.75, 0.5, 0.75, 0.25, 1.0, 0.25, 1.0, 1.0, 0.75, 1.0, 0.75, 0.75, 1.0, 0.75, 1.0, 0.75, 0.75, 0.75, 0.75, 0.5, 1.0, 0.5, 0.25, 0.25, 1.657e-07, 0.25, 2.21e-07, 0.0, 0.25, 2.762e-07, 0.25, 0.75, 5.525e-08, 0.75, 1.105e-07, 0.5, 0.25, 0.5, 0.25, 0.5, 1.105e-07, 0.5, 1.657e-07, 0.25, 0.25, 0.25, 0.25, 1.0, 0.0, 1.0, 5.525e-08, 0.75, 0.25, 0.75, 0.75, 0.25, 0.5, 0.25, 0.5, 5.525e-07, 0.75, 8.287e-07, 0.75, 0.75, 0.5, 0.75, 0.5, 0.5, 0.75, 0.5, 0.75, 0.5, 0.5, 0.5, 0.5, 0.25, 0.75, 0.25, 0.75, 1.0, 0.5, 1.0, 0.5, 0.75, 0.75, 0.75, 0.5, 1.0, 0.25, 1.0, 0.25, 0.75, 0.5, 0.75, 0.5, 0.75, 0.25, 0.75, 0.25, 0.5, 0.5, 0.5, 0.5, 0.5, 0.25, 0.5, 0.25, 0.25, 0.5, 0.25, 0.5, 0.25, 0.25, 0.25, 0.25, 2.762e-07, 0.5, 5.525e-07, 1.0, 0.25, 0.75, 0.25, 0.75, 8.287e-07, 1.0, 1.105e-06, 1.0, 0.5, 0.75, 0.5, 0.75, 0.25, 1.0, 0.25, 1.0, 1.0, 0.75, 1.0, 0.75, 0.75, 1.0, 0.75, 1.0, 0.75, 0.75, 0.75, 0.75, 0.5, 1.0, 0.5, 0.25, 0.25, 1.657e-07, 0.25, 2.21e-07, 0.0, 0.25, 2.762e-07, 0.25, 0.75, 5.525e-08, 0.75, 1.105e-07, 0.5, 0.25, 0.5, 0.25, 0.5, 1.105e-07, 0.5, 1.657e-07, 0.25, 0.25, 0.25, 0.25, 1.0, 0.0, 1.0, 5.525e-08, 0.75, 0.25, 0.75, 0.75, 0.25, 0.5, 0.25, 0.5, 5.525e-07, 0.75, 8.287e-07, 0.75, 0.75, 0.5, 0.75, 0.5, 0.5, 0.75, 0.5, 0.75, 0.5, 0.5, 0.5, 0.5, 0.25, 0.75, 0.25, 0.75, 1.0, 0.5, 1.0, 0.5, 0.75, 0.75, 0.75, 0.5, 1.0, 0.25, 1.0, 0.25, 0.75, 0.5, 0.75, 0.5, 0.75, 0.25, 0.75, 0.25, 0.5, 0.5, 0.5, 0.5, 0.5, 0.25, 0.5, 0.25, 0.25, 0.5, 0.25, 0.5, 0.25, 0.25, 0.25, 0.25, 2.762e-07, 0.5, 5.525e-07, 1.0, 0.25, 0.75, 0.25, 0.75, 8.287e-07, 1.0, 1.105e-06, 1.0, 0.5, 0.75, 0.5, 0.75, 0.25, 1.0, 0.25, 1.0, 1.0, 0.75, 1.0, 0.75, 0.75, 1.0, 0.75, 1.0, 0.75, 0.75, 0.75, 0.75, 0.5, 1.0, 0.5, 0.25, 0.25, 1.657e-07, 0.25, 2.21e-07, 0.0, 0.25, 2.762e-07, 0.25, 0.75, 5.525e-08, 0.75, 1.105e-07, 0.5, 0.25, 0.5, 0.25, 0.5, 1.105e-07, 0.5, 1.657e-07, 0.25, 0.25, 0.25, 0.25, 1.0, 0.0, 1.0, 5.525e-08, 0.75, 0.25, 0.75, 0.75, 0.25, 0.5, 0.25, 0.5, 5.525e-07, 0.75, 8.287e-07, 0.75, 0.75, 0.5, 0.75, 0.5, 0.5, 0.75, 0.5, 0.75, 0.5, 0.5, 0.5, 0.5, 0.25, 0.75, 0.25, 0.75, 1.0, 0.5, 1.0, 0.5, 0.75, 0.75, 0.75, 0.5, 1.0, 0.25, 1.0, 0.25, 0.75, 0.5, 0.75, 0.5, 0.75, 0.25, 0.75, 0.25, 0.5, 0.5, 0.5, 0.5, 0.5, 0.25, 0.5, 0.25, 0.25, 0.5, 0.25, 0.5, 0.25, 0.25, 0.25, 0.25, 2.762e-07, 0.5, 5.525e-07, 1.0, 0.25, 0.75, 0.25, 0.75, 8.287e-07, 1.0, 1.105e-06, 1.0, 0.5, 0.75, 0.5, 0.75, 0.25, 1.0, 0.25, 1.0, 1.0, 0.75, 1.0, 0.75, 0.75, 1.0, 0.75, 1.0, 0.75, 0.75, 0.75, 0.75, 0.5, 1.0, 0.5, 0.25, 0.25, 1.657e-07, 0.25, 2.21e-07, 0.0, 0.25, 2.762e-07, 0.25, 0.75, 5.525e-08, 0.75, 1.105e-07, 0.5, 0.25, 0.5, 0.25, 0.5, 1.105e-07, 0.5, 1.657e-07, 0.25, 0.25, 0.25, 0.25, 1.0, 0.0, 1.0, 5.525e-08, 0.75, 0.25, 0.75, 0.75, 0.25, 0.5, 0.25, 0.5, 5.525e-07, 0.75, 8.287e-07, 0.75, 0.75, 0.5, 0.75, 0.5, 0.5, 0.75, 0.5, 0.75, 0.5, 0.5, 0.5, 0.5, 0.25, 0.75, 0.25, 0.75, 1.0, 0.5, 1.0, 0.5, 0.75, 0.75, 0.75, 0.5, 1.0, 0.25, 1.0, 0.25, 0.75, 0.5, 0.75, 0.5, 0.75, 0.25, 0.75, 0.25, 0.5, 0.5, 0.5, 0.5, 0.5, 0.25, 0.5, 0.25, 0.25, 0.5, 0.25, 0.5, 0.25, 0.25, 0.25, 0.25, 2.762e-07, 0.5, 5.525e-07, 1.0, 0.25, 0.75, 0.25, 0.75, 8.287e-07, 1.0, 1.105e-06, 1.0, 0.5, 0.75, 0.5, 0.75, 0.25, 1.0, 0.25, 1.0, 1.0, 0.75, 1.0, 0.75, 0.75, 1.0, 0.75, 1.0, 0.75, 0.75, 0.75, 0.75, 0.5, 1.0, 0.5, 0.25, 0.25, 1.657e-07, 0.25, 2.21e-07, 0.0, 0.25, 2.762e-07, 0.25, 0.75, 5.525e-08, 0.75, 1.105e-07, 0.5, 0.25, 0.5, 0.25, 0.5, 1.105e-07, 0.5, 1.657e-07, 0.25, 0.25, 0.25, 0.25, 1.0, 0.0, 1.0, 5.525e-08, 0.75, 0.25, 0.75, 0.75, 0.25, 0.5, 0.25, 0.5, 5.525e-07, 0.75, 8.287e-07, 0.75, 0.75, 0.5, 0.75, 0.5, 0.5, 0.75, 0.5, 0.75, 0.5, 0.5, 0.5, 0.5, 0.25, 0.75, 0.25, 0.75, 1.0, 0.5, 1.0, 0.5, 0.75, 0.75, 0.75, 0.5, 1.0, 0.25, 1.0, 0.25, 0.75, 0.5, 0.75, 0.5, 0.75, 0.25, 0.75, 0.25, 0.5, 0.5, 0.5, 0.5, 0.5, 0.25, 0.5, 0.25, 0.25, 0.5, 0.25, 0.5, 0.25, 0.25, 0.25, 0.25, 2.762e-07, 0.5, 5.525e-07, 1.0, 0.25, 0.75, 0.25, 0.75, 8.287e-07, 1.0, 1.105e-06, 1.0, 0.5, 0.75, 0.5, 0.75, 0.25, 1.0, 0.25, 1.0, 1.0, 0.75, 1.0, 0.75, 0.75, 1.0, 0.75, 1.0, 0.75, 0.75, 0.75, 0.75, 0.5, 1.0, 0.5, 0.25, 0.25, 1.657e-07, 0.25, 2.21e-07, 0.0, 0.25, 2.762e-07, 0.25, 0.75, 5.525e-08, 0.75, 1.105e-07, 0.5, 0.25, 0.5, 0.25, 0.5, 1.105e-07, 0.5, 1.657e-07, 0.25, 0.25, 0.25, 0.25, 1.0, 0.0, 1.0, 5.525e-08, 0.75, 0.25, 0.75, 0.75, 0.25, 0.5, 0.25, 0.5, 5.525e-07, 0.75, 8.287e-07, 0.75, 0.75, 0.5, 0.75, 0.5, 0.5, 0.75, 0.5, 0.75, 0.5, 0.5, 0.5, 0.5, 0.25, 0.75, 0.25, 0.75, 1.0, 0.5, 1.0, 0.5, 0.75, 0.75, 0.75, 0.5, 1.0, 0.25, 1.0, 0.25, 0.75, 0.5, 0.75, 0.5, 0.75, 0.25, 0.75, 0.25, 0.5, 0.5, 0.5, 0.5, 0.5, 0.25, 0.5, 0.25, 0.25, 0.5, 0.25, 0.5, 0.25, 0.25, 0.25, 0.25, 2.762e-07, 0.5, 5.525e-07, 1.0, 0.25, 0.75, 0.25, 0.75, 8.287e-07, 1.0, 1.105e-06, 1.0, 0.5, 0.75, 0.5, 0.75, 0.25, 1.0, 0.25, 1.0, 1.0, 0.75, 1.0, 0.75, 0.75, 1.0, 0.75, 1.0, 0.75, 0.75, 0.75, 0.75, 0.5, 1.0, 0.5, 0.25, 0.25, 1.657e-07, 0.25, 2.21e-07, 0.0, 0.25, 2.762e-07, 0.25, 0.75, 5.525e-08, 0.75, 1.105e-07, 0.5, 0.25, 0.5, 0.25, 0.5, 1.105e-07, 0.5, 1.657e-07, 0.25, 0.25, 0.25, 0.25, 1.0, 0.0, 1.0, 5.525e-08, 0.75, 0.25, 0.75, 0.75, 0.25, 0.5, 0.25, 0.5, 5.525e-07, 0.75, 8.287e-07, 0.75, 0.75, 0.5, 0.75, 0.5, 0.5, 0.75, 0.5, 0.75, 0.5, 0.5, 0.5, 0.5, 0.25, 0.75, 0.25, 0.75, 1.0, 0.5, 1.0, 0.5, 0.75, 0.75, 0.75, 0.5, 1.0, 0.25, 1.0, 0.25, 0.75, 0.5, 0.75, 0.5, 0.75, 0.25, 0.75, 0.25, 0.5, 0.5, 0.5, 0.5, 0.5, 0.25, 0.5, 0.25, 0.25, 0.5, 0.25, 0.5, 0.25, 0.25, 0.25, 0.25, 2.762e-07, 0.5, 5.525e-07, 1.0, 0.25, 0.75, 0.25, 0.75, 8.287e-07, 1.0, 1.105e-06, 1.0, 0.5, 0.75, 0.5, 0.75, 0.25, 1.0, 0.25, 1.0, 1.0, 0.75, 1.0, 0.75, 0.75, 1.0, 0.75, 1.0, 0.75, 0.75, 0.75, 0.75, 0.5, 1.0, 0.5, 0.25, 0.25, 1.657e-07, 0.25, 2.21e-07, 0.0, 0.25, 2.762e-07, 0.25, 0.75, 5.525e-08, 0.75, 1.105e-07, 0.5, 0.25, 0.5, 0.25, 0.5, 1.105e-07, 0.5, 1.657e-07, 0.25, 0.25, 0.25, 0.25, 1.0, 0.0, 1.0, 5.525e-08, 0.75, 0.25, 0.75, 0.75, 0.25, 0.5, 0.25, 0.5, 5.525e-07, 0.75, 8.287e-07, 0.75, 0.75, 0.5, 0.75, 0.5, 0.5, 0.75, 0.5, 0.75, 0.5, 0.5, 0.5, 0.5, 0.25, 0.75, 0.25, 0.75, 1.0, 0.5, 1.0, 0.5, 0.75, 0.75, 0.75, 0.5, 1.0, 0.25, 1.0, 0.25, 0.75, 0.5, 0.75, 0.5, 0.75, 0.25, 0.75, 0.25, 0.5, 0.5, 0.5, 0.5, 0.5, 0.25, 0.5, 0.25, 0.25, 0.5, 0.25, 0.5, 0.25, 0.25, 0.25, 0.25, 2.762e-07, 0.5, 5.525e-07, 1.0, 0.25, 0.75, 0.25, 0.75, 8.287e-07, 1.0, 1.105e-06, 1.0, 0.5, 0.75, 0.5, 0.75, 0.25, 1.0, 0.25, 1.0, 1.0, 0.75, 1.0, 0.75, 0.75, 1.0, 0.75, 1.0, 0.75, 0.75, 0.75, 0.75, 0.5, 1.0, 0.5, 0.25, 0.25, 1.657e-07, 0.25, 2.21e-07, 0.0, 0.25, 2.762e-07, 0.25, 0.75, 5.525e-08, 0.75, 1.105e-07, 0.5, 0.25, 0.5, 0.25, 0.5, 1.105e-07, 0.5, 1.657e-07, 0.25, 0.25, 0.25, 0.25, 1.0, 0.0, 1.0, 5.525e-08, 0.75, 0.25, 0.75, 0.75, 0.25, 0.5, 0.25, 0.5, 5.525e-07, 0.75, 8.287e-07, 0.75, 0.75, 0.5, 0.75, 0.5, 0.5, 0.75, 0.5, 0.75, 0.5, 0.5, 0.5, 0.5, 0.25, 0.75, 0.25, 0.75, 1.0, 0.5, 1.0, 0.5, 0.75, 0.75, 0.75, 0.5, 1.0, 0.25, 1.0, 0.25, 0.75, 0.5, 0.75, 0.5, 0.75, 0.25, 0.75, 0.25, 0.5, 0.5, 0.5, 0.5, 0.5, 0.25, 0.5, 0.25, 0.25, 0.5, 0.25, 0.5, 0.25, 0.25, 0.25, 0.25, 2.762e-07, 0.5, 5.525e-07, 1.0, 0.25, 0.75, 0.25, 0.75, 8.287e-07, 1.0, 1.105e-06, 1.0, 0.5, 0.75, 0.5, 0.75, 0.25, 1.0, 0.25, 1.0, 1.0, 0.75, 1.0, 0.75, 0.75, 1.0, 0.75, 1.0, 0.75, 0.75, 0.75, 0.75, 0.5, 1.0, 0.5, 0.25, 0.25, 1.657e-07, 0.25, 2.21e-07, 0.0, 0.25, 2.762e-07, 0.25, 0.75, 5.525e-08, 0.75, 1.105e-07, 0.5, 0.25, 0.5, 0.25, 0.5, 1.105e-07, 0.5, 1.657e-07, 0.25, 0.25, 0.25, 0.25, 1.0, 0.0, 1.0, 5.525e-08, 0.75, 0.25, 0.75, 0.75, 0.25, 0.5, 0.25, 0.5, 5.525e-07, 0.75, 8.287e-07, 0.75, 0.75, 0.5, 0.75, 0.5, 0.5, 0.75, 0.5, 0.75, 0.5, 0.5, 0.5, 0.5, 0.25, 0.75, 0.25, 0.75, 1.0, 0.5, 1.0, 0.5, 0.75, 0.75, 0.75, 0.5, 1.0, 0.25, 1.0, 0.25, 0.75, 0.5, 0.75, 0.5, 0.75, 0.25, 0.75, 0.25, 0.5, 0.5, 0.5, 0.5, 0.5, 0.25, 0.5, 0.25, 0.25, 0.5, 0.25, 0.5, 0.25, 0.25, 0.25, 0.25, 2.762e-07, 0.5, 5.525e-07, 1.0, 0.25, 0.75, 0.25, 0.75, 8.287e-07, 1.0, 1.105e-06, 1.0, 0.5, 0.75, 0.5, 0.75, 0.25, 1.0, 0.25, 1.0, 1.0, 0.75, 1.0, 0.75, 0.75, 1.0, 0.75, 1.0, 0.75, 0.75, 0.75, 0.75, 0.5, 1.0, 0.5, 0.25, 0.25, 1.657e-07, 0.25, 2.21e-07, 0.0, 0.25, 2.762e-07, 0.25, 0.75, 5.525e-08, 0.75, 1.105e-07, 0.5, 0.25, 0.5, 0.25, 0.5, 1.105e-07, 0.5, 1.657e-07, 0.25, 0.25, 0.25, 0.25, 1.0, 0.0, 1.0, 5.525e-08, 0.75, 0.25, 0.75, 0.75, 0.25, 0.5, 0.25, 0.5, 5.525e-07, 0.75, 8.287e-07, 0.75, 0.75, 0.5, 0.75, 0.5, 0.5, 0.75, 0.5, 0.75, 0.5, 0.5, 0.5, 0.5, 0.25, 0.75, 0.25, 0.75, 1.0, 0.5, 1.0, 0.5, 0.75, 0.75, 0.75, 0.5, 1.0, 0.25, 1.0, 0.25, 0.75, 0.5, 0.75, 0.5, 0.75, 0.25, 0.75, 0.25, 0.5, 0.5, 0.5, 0.5, 0.5, 0.25, 0.5, 0.25, 0.25, 0.5, 0.25, 0.5, 0.25, 0.25, 0.25, 0.25, 2.762e-07, 0.5, 5.525e-07, 1.0, 0.25, 0.75, 0.25, 0.75, 8.287e-07, 1.0, 1.105e-06, 1.0, 0.5, 0.75, 0.5, 0.75, 0.25, 1.0, 0.25, 1.0, 1.0, 0.75, 1.0, 0.75, 0.75, 1.0, 0.75, 1.0, 0.75, 0.75, 0.75, 0.75, 0.5, 1.0, 0.5, 0.25, 0.25, 1.657e-07, 0.25, 2.21e-07, 0.0, 0.25, 2.762e-07, 0.25, 0.75, 5.525e-08, 0.75, 1.105e-07, 0.5, 0.25, 0.5, 0.25, 0.5, 1.105e-07, 0.5, 1.657e-07, 0.25, 0.25, 0.25, 0.25, 1.0, 0.0, 1.0, 5.525e-08, 0.75, 0.25, 0.75, 0.75, 0.25, 0.5, 0.25, 0.5, 5.525e-07, 0.75, 8.287e-07, 0.75, 0.75, 0.5, 0.75, 0.5, 0.5, 0.75, 0.5, 0.75, 0.5, 0.5, 0.5, 0.5, 0.25, 0.75, 0.25, 0.75, 1.0, 0.5, 1.0, 0.5, 0.75, 0.75, 0.75, 0.5, 1.0, 0.25, 1.0, 0.25, 0.75, 0.5, 0.75, 0.5, 0.75, 0.25, 0.75, 0.25, 0.5, 0.5, 0.5, 0.5, 0.5, 0.25, 0.5, 0.25, 0.25, 0.5, 0.25, 0.5, 0.25, 0.25, 0.25, 0.25, 2.762e-07, 0.5, 5.525e-07, 1.0, 0.25, 0.75, 0.25, 0.75, 8.287e-07, 1.0, 1.105e-06, 1.0, 0.5, 0.75, 0.5, 0.75, 0.25, 1.0, 0.25, 1.0, 1.0, 0.75, 1.0, 0.75, 0.75, 1.0, 0.75, 1.0, 0.75, 0.75, 0.75, 0.75, 0.5, 1.0, 0.5, 0.25, 0.25, 1.657e-07, 0.25, 2.21e-07, 0.0, 0.25, 2.762e-07, 0.25, 0.75, 5.525e-08, 0.75, 1.105e-07, 0.5, 0.25, 0.5, 0.25, 0.5, 1.105e-07, 0.5, 1.657e-07, 0.25, 0.25, 0.25, 0.25, 1.0, 0.0, 1.0, 5.525e-08, 0.75, 0.25, 0.75, 0.75, 0.25, 0.5, 0.25, 0.5, 5.525e-07, 0.75, 8.287e-07, 0.75, 0.75, 0.5, 0.75, 0.5, 0.5, 0.75, 0.5, 0.75, 0.5, 0.5, 0.5, 0.5, 0.25, 0.75, 0.25, 0.75, 1.0, 0.5, 1.0, 0.5, 0.75, 0.75, 0.75, 0.5, 1.0, 0.25, 1.0, 0.25, 0.75, 0.5, 0.75, 0.5, 0.75, 0.25, 0.75, 0.25, 0.5, 0.5, 0.5, 0.5, 0.5, 0.25, 0.5, 0.25, 0.25, 0.5, 0.25, 0.5, 0.25, 0.25, 0.25, 0.25, 2.762e-07, 0.5, 5.525e-07, 1.0, 0.25, 0.75, 0.25, 0.75, 8.287e-07, 1.0, 1.105e-06, 1.0, 0.5, 0.75, 0.5, 0.75, 0.25, 1.0, 0.25, 1.0, 1.0, 0.75, 1.0, 0.75, 0.75, 1.0, 0.75, 1.0, 0.75, 0.75, 0.75, 0.75, 0.5, 1.0, 0.5, 0.25, 0.25, 1.657e-07, 0.25, 2.21e-07, 0.0, 0.25, 2.762e-07, 0.25, 0.75, 5.525e-08, 0.75, 1.105e-07, 0.5, 0.25, 0.5, 0.25, 0.5, 1.105e-07, 0.5, 1.657e-07, 0.25, 0.25, 0.25, 0.25, 1.0, 0.0, 1.0, 5.525e-08, 0.75, 0.25, 0.75, 0.75, 0.25, 0.5, 0.25, 0.5, 5.525e-07, 0.75, 8.287e-07, 0.75, 0.75, 0.5, 0.75, 0.5, 0.5, 0.75, 0.5, 0.75, 0.5, 0.5, 0.5, 0.5, 0.25, 0.75, 0.25, 0.75, 1.0, 0.5, 1.0, 0.5, 0.75, 0.75, 0.75, 0.5, 1.0, 0.25, 1.0, 0.25, 0.75, 0.5, 0.75, 0.5, 0.75, 0.25, 0.75, 0.25, 0.5, 0.5, 0.5, 0.5, 0.5, 0.25, 0.5, 0.25, 0.25, 0.5, 0.25, 0.5, 0.25, 0.25, 0.25, 0.25, 2.762e-07, 0.5, 5.525e-07, 1.0, 0.25, 0.75, 0.25, 0.75, 8.287e-07, 1.0, 1.105e-06, 1.0, 0.5, 0.75, 0.5, 0.75, 0.25, 1.0, 0.25, 1.0, 1.0, 0.75, 1.0, 0.75, 0.75, 1.0, 0.75, 1.0, 0.75, 0.75, 0.75, 0.75, 0.5, 1.0, 0.5, 0.25, 0.25, 1.657e-07, 0.25, 2.21e-07, 0.0, 0.25, 2.762e-07, 0.25, 0.75, 5.525e-08, 0.75, 1.105e-07, 0.5, 0.25, 0.5, 0.25, 0.5, 1.105e-07, 0.5, 1.657e-07, 0.25, 0.25, 0.25, 0.25, 1.0, 0.0, 1.0, 5.525e-08, 0.75, 0.25, 0.75, 0.75, 0.25, 0.5, 0.25, 0.5, 5.525e-07, 0.75, 8.287e-07, 0.75, 0.75, 0.5, 0.75, 0.5, 0.5, 0.75, 0.5, 0.75, 0.5, 0.5, 0.5, 0.5, 0.25, 0.75, 0.25, 0.75, 1.0, 0.5, 1.0, 0.5, 0.75, 0.75, 0.75, 0.5, 1.0, 0.25, 1.0, 0.25, 0.75, 0.5, 0.75, 0.5, 0.75, 0.25, 0.75, 0.25, 0.5, 0.5, 0.5, 0.5, 0.5, 0.25, 0.5, 0.25, 0.25, 0.5, 0.25, 0.5, 0.25, 0.25, 0.25, 0.25, 2.762e-07, 0.5, 5.525e-07, 1.0, 0.25, 0.75, 0.25, 0.75, 8.287e-07, 1.0, 1.105e-06, 1.0, 0.5, 0.75, 0.5, 0.75, 0.25, 1.0, 0.25, 1.0, 1.0, 0.75, 1.0, 0.75, 0.75, 1.0, 0.75, 1.0, 0.75, 0.75, 0.75, 0.75, 0.5, 1.0, 0.5, 0.25, 0.25, 1.657e-07, 0.25, 2.21e-07, 0.0, 0.25, 2.762e-07, 0.25, 0.75, 5.525e-08, 0.75, 1.105e-07, 0.5, 0.25, 0.5, 0.25, 0.5, 1.105e-07, 0.5, 1.657e-07, 0.25, 0.25, 0.25, 0.25, 1.0, 0.0, 1.0, 5.525e-08, 0.75, 0.25, 0.75, 0.75, 0.25, 0.5, 0.25, 0.5, 5.525e-07, 0.75, 8.287e-07, 0.75, 0.75, 0.5, 0.75, 0.5, 0.5, 0.75, 0.5, 0.75, 0.5, 0.5, 0.5, 0.5, 0.25, 0.75, 0.25, 0.75, 1.0, 0.5, 1.0, 0.5, 0.75, 0.75, 0.75, 0.5, 1.0, 0.25, 1.0, 0.25, 0.75, 0.5, 0.75, 0.5, 0.75, 0.25, 0.75, 0.25, 0.5, 0.5, 0.5, 0.5, 0.5, 0.25, 0.5, 0.25, 0.25, 0.5, 0.25, 0.5, 0.25, 0.25, 0.25, 0.25, 2.762e-07, 0.5, 5.525e-07, 1.0, 0.25, 0.75, 0.25, 0.75, 8.287e-07, 1.0, 1.105e-06, 1.0, 0.5, 0.75, 0.5, 0.75, 0.25, 1.0, 0.25, 1.0, 1.0, 0.75, 1.0, 0.75, 0.75, 1.0, 0.75, 1.0, 0.75, 0.75, 0.75, 0.75, 0.5, 1.0, 0.5, 0.25, 0.25, 1.657e-07, 0.25, 2.21e-07, 0.0, 0.25, 2.762e-07, 0.25, 0.75, 5.525e-08, 0.75, 1.105e-07, 0.5, 0.25, 0.5, 0.25, 0.5, 1.105e-07, 0.5, 1.657e-07, 0.25, 0.25, 0.25, 0.25, 1.0, 0.0, 1.0, 5.525e-08, 0.75, 0.25, 0.75, 0.75, 0.25, 0.5, 0.25, 0.5, 5.525e-07, 0.75, 8.287e-07, 0.75, 0.75, 0.5, 0.75, 0.5, 0.5, 0.75, 0.5, 0.75, 0.5, 0.5, 0.5, 0.5, 0.25, 0.75, 0.25, 0.75, 1.0, 0.5, 1.0, 0.5, 0.75, 0.75, 0.75, 0.5, 1.0, 0.25, 1.0, 0.25, 0.75, 0.5, 0.75, 0.5, 0.75, 0.25, 0.75, 0.25, 0.5, 0.5, 0.5, 0.5, 0.5, 0.25, 0.5, 0.25, 0.25, 0.5, 0.25, 0.5, 0.25, 0.25, 0.25, 0.25, 2.762e-07, 0.5, 5.525e-07, 1.0, 0.25, 0.75, 0.25, 0.75, 8.287e-07, 1.0, 1.105e-06, 1.0, 0.5, 0.75, 0.5, 0.75, 0.25, 1.0, 0.25, 1.0, 1.0, 0.75, 1.0, 0.75, 0.75, 1.0, 0.75, 1.0, 0.75, 0.75, 0.75, 0.75, 0.5, 1.0, 0.5, 0.25, 0.25, 1.657e-07, 0.25, 2.21e-07, 0.0, 0.25, 2.762e-07, 0.25, 0.75, 5.525e-08, 0.75, 1.105e-07, 0.5, 0.25, 0.5, 0.25, 0.5, 1.105e-07, 0.5, 1.657e-07, 0.25, 0.25, 0.25, 0.25, 1.0, 0.0, 1.0, 5.525e-08, 0.75, 0.25, 0.75, 0.75, 0.25, 0.5, 0.25, 0.5, 5.525e-07, 0.75, 8.287e-07, 0.75, 0.75, 0.5, 0.75, 0.5, 0.5, 0.75, 0.5, 0.75, 0.5, 0.5, 0.5, 0.5, 0.25, 0.75, 0.25, 0.75, 1.0, 0.5, 1.0, 0.5, 0.75, 0.75, 0.75, 0.5, 1.0, 0.25, 1.0, 0.25, 0.75, 0.5, 0.75, 0.5, 0.75, 0.25, 0.75, 0.25, 0.5, 0.5, 0.5, 0.5, 0.5, 0.25, 0.5, 0.25, 0.25, 0.5, 0.25, 0.5, 0.25, 0.25, 0.25, 0.25, 2.762e-07, 0.5, 5.525e-07, 1.0, 0.25, 0.75, 0.25, 0.75, 8.287e-07, 1.0, 1.105e-06, 1.0, 0.5, 0.75, 0.5, 0.75, 0.25, 1.0, 0.25, 1.0, 1.0, 0.75, 1.0, 0.75, 0.75, 1.0, 0.75, 1.0, 0.75, 0.75, 0.75, 0.75, 0.5, 1.0, 0.5, 0.25, 0.25, 1.657e-07, 0.25, 2.21e-07, 0.0, 0.25, 2.762e-07, 0.25, 0.75, 5.525e-08, 0.75, 1.105e-07, 0.5, 0.25, 0.5, 0.25, 0.5, 1.105e-07, 0.5, 1.657e-07, 0.25, 0.25, 0.25, 0.25, 1.0, 0.0, 1.0, 5.525e-08, 0.75, 0.25, 0.75, 0.75, 0.25, 0.5, 0.25, 0.5, 5.525e-07, 0.75, 8.287e-07, 0.75, 0.75, 0.5, 0.75, 0.5, 0.5, 0.75, 0.5, 0.75, 0.5, 0.5, 0.5, 0.5, 0.25, 0.75, 0.25, 0.75, 1.0, 0.5, 1.0, 0.5, 0.75, 0.75, 0.75, 0.5, 1.0, 0.25, 1.0, 0.25, 0.75, 0.5, 0.75, 0.5, 0.75, 0.25, 0.75, 0.25, 0.5, 0.5, 0.5, 0.5, 0.5, 0.25, 0.5, 0.25, 0.25, 0.5, 0.25, 0.5, 0.25, 0.25, 0.25, 0.25, 2.762e-07, 0.5, 5.525e-07, 1.0, 0.25, 0.75, 0.25, 0.75, 8.287e-07, 1.0, 1.105e-06, 1.0, 0.5, 0.75, 0.5, 0.75, 0.25, 1.0, 0.25, 1.0, 1.0, 0.75, 1.0, 0.75, 0.75, 1.0, 0.75, 1.0, 0.75, 0.75, 0.75, 0.75, 0.5, 1.0, 0.5, 0.25, 0.25, 1.657e-07, 0.25, 2.21e-07, 0.0, 0.25, 2.762e-07, 0.25, 0.75, 5.525e-08, 0.75, 1.105e-07, 0.5, 0.25, 0.5, 0.25, 0.5, 1.105e-07, 0.5, 1.657e-07, 0.25, 0.25, 0.25, 0.25, 1.0, 0.0, 1.0, 5.525e-08, 0.75, 0.25, 0.75, 0.75, 0.25, 0.5, 0.25, 0.5, 5.525e-07, 0.75, 8.287e-07, 0.75, 0.75, 0.5, 0.75, 0.5, 0.5, 0.75, 0.5, 0.75, 0.5, 0.5, 0.5, 0.5, 0.25, 0.75, 0.25, 0.75, 1.0, 0.5, 1.0, 0.5, 0.75, 0.75, 0.75, 0.5, 1.0, 0.25, 1.0, 0.25, 0.75, 0.5, 0.75, 0.5, 0.75, 0.25, 0.75, 0.25, 0.5, 0.5, 0.5, 0.5, 0.5, 0.25, 0.5, 0.25, 0.25, 0.5, 0.25, 0.5, 0.25, 0.25, 0.25, 0.25, 2.762e-07, 0.5, 5.525e-07, 1.0, 0.25, 0.75, 0.25, 0.75, 8.287e-07, 1.0, 1.105e-06, 1.0, 0.5, 0.75, 0.5, 0.75, 0.25, 1.0, 0.25, 1.0, 1.0, 0.75, 1.0, 0.75, 0.75, 1.0, 0.75, 1.0, 0.75, 0.75, 0.75, 0.75, 0.5, 1.0, 0.5, 0.25, 0.25, 1.657e-07, 0.25, 2.21e-07, 0.0, 0.25, 2.762e-07, 0.25, 0.75, 5.525e-08, 0.75, 1.105e-07, 0.5, 0.25, 0.5, 0.25, 0.5, 1.105e-07, 0.5, 1.657e-07, 0.25, 0.25, 0.25, 0.25, 1.0, 0.0, 1.0, 5.525e-08, 0.75, 0.25, 0.75, 0.75, 0.25, 0.5, 0.25, 0.5, 5.525e-07, 0.75, 8.287e-07, 0.75, 0.75, 0.5, 0.75, 0.5, 0.5, 0.75, 0.5, 0.75, 0.5, 0.5, 0.5, 0.5, 0.25, 0.75, 0.25, 0.75, 1.0, 0.5, 1.0, 0.5, 0.75, 0.75, 0.75, 0.5, 1.0, 0.25, 1.0, 0.25, 0.75, 0.5, 0.75, 0.5, 0.75, 0.25, 0.75, 0.25, 0.5, 0.5, 0.5, 0.5, 0.5, 0.25, 0.5, 0.25, 0.25, 0.5, 0.25, 0.5, 0.25, 0.25, 0.25, 0.25, 2.762e-07, 0.5, 5.525e-07, 1.0, 0.25, 0.75, 0.25, 0.75, 8.287e-07, 1.0, 1.105e-06, 1.0, 0.5, 0.75, 0.5, 0.75, 0.25, 1.0, 0.25, 1.0, 1.0, 0.75, 1.0, 0.75, 0.75, 1.0, 0.75, 1.0, 0.75, 0.75, 0.75, 0.75, 0.5, 1.0, 0.5, 0.25, 0.25, 1.657e-07, 0.25, 2.21e-07, 0.0, 0.25, 2.762e-07, 0.25, 0.75, 5.525e-08, 0.75, 1.105e-07, 0.5, 0.25, 0.5, 0.25, 0.5, 1.105e-07, 0.5, 1.657e-07, 0.25, 0.25, 0.25, 0.25, 1.0, 0.0, 1.0, 5.525e-08, 0.75, 0.25, 0.75, 0.75, 0.25, 0.5, 0.25, 0.5, 5.525e-07, 0.75, 8.287e-07, 0.75, 0.75, 0.5, 0.75, 0.5, 0.5, 0.75, 0.5, 0.75, 0.5, 0.5, 0.5, 0.5, 0.25, 0.75, 0.25, 0.75, 1.0, 0.5, 1.0, 0.5, 0.75, 0.75, 0.75, 0.5, 1.0, 0.25, 1.0, 0.25, 0.75, 0.5, 0.75, 0.5, 0.75, 0.25, 0.75, 0.25, 0.5, 0.5, 0.5, 0.5, 0.5, 0.25, 0.5, 0.25, 0.25, 0.5, 0.25, 0.5, 0.25, 0.25, 0.25, 0.25, 2.762e-07, 0.5, 5.525e-07, 1.0, 0.25, 0.75, 0.25, 0.75, 8.287e-07, 1.0, 1.105e-06, 1.0, 0.5, 0.75, 0.5, 0.75, 0.25, 1.0, 0.25, 1.0, 1.0, 0.75, 1.0, 0.75, 0.75, 1.0, 0.75, 1.0, 0.75, 0.75, 0.75, 0.75, 0.5, 1.0, 0.5, 0.25, 0.25, 1.657e-07, 0.25, 2.21e-07, 0.0, 0.25, 2.762e-07, 0.25, 0.75, 5.525e-08, 0.75, 1.105e-07, 0.5, 0.25, 0.5, 0.25, 0.5, 1.105e-07, 0.5, 1.657e-07, 0.25, 0.25, 0.25, 0.25, 1.0, 0.0, 1.0, 5.525e-08, 0.75, 0.25, 0.75, 0.75, 0.25, 0.5, 0.25, 0.5, 5.525e-07, 0.75, 8.287e-07, 0.75, 0.75, 0.5, 0.75, 0.5, 0.5, 0.75, 0.5, 0.75, 0.5, 0.5, 0.5, 0.5, 0.25, 0.75, 0.25, 0.75, 1.0, 0.5, 1.0, 0.5, 0.75, 0.75, 0.75, 0.5, 1.0, 0.25, 1.0, 0.25, 0.75, 0.5, 0.75, 0.5, 0.75, 0.25, 0.75, 0.25, 0.5, 0.5, 0.5, 0.5, 0.5, 0.25, 0.5, 0.25, 0.25, 0.5, 0.25, 0.5, 0.25, 0.25, 0.25, 0.25, 2.762e-07, 0.5, 5.525e-07, 1.0, 0.25, 0.75, 0.25, 0.75, 8.287e-07, 1.0, 1.105e-06, 1.0, 0.5, 0.75, 0.5, 0.75, 0.25, 1.0, 0.25, 1.0, 1.0, 0.75, 1.0, 0.75, 0.75, 1.0, 0.75, 1.0, 0.75, 0.75, 0.75, 0.75, 0.5, 1.0, 0.5, 0.25, 0.25, 1.657e-07, 0.25, 2.21e-07, 0.0, 0.25, 2.762e-07, 0.25, 0.75, 5.525e-08, 0.75, 1.105e-07, 0.5, 0.25, 0.5, 0.25, 0.5, 1.105e-07, 0.5, 1.657e-07, 0.25, 0.25, 0.25, 0.25, 1.0, 0.0, 1.0, 5.525e-08, 0.75, 0.25, 0.75, 0.75, 0.25, 0.5, 0.25, 0.5, 5.525e-07, 0.75, 8.287e-07, 0.75, 0.75, 0.5, 0.75, 0.5, 0.5, 0.75, 0.5, 0.75, 0.5, 0.5, 0.5, 0.5, 0.25, 0.75, 0.25, 0.75, 1.0, 0.5, 1.0, 0.5, 0.75, 0.75, 0.75, 0.5, 1.0, 0.25, 1.0, 0.25, 0.75, 0.5, 0.75, 0.5, 0.75, 0.25, 0.75, 0.25, 0.5, 0.5, 0.5, 0.5, 0.5, 0.25, 0.5, 0.25, 0.25, 0.5, 0.25, 0.5, 0.25, 0.25, 0.25, 0.25, 2.762e-07, 0.5, 5.525e-07, 1.0, 0.25, 0.75, 0.25, 0.75, 8.287e-07, 1.0, 1.105e-06, 1.0, 0.5, 0.75, 0.5, 0.75, 0.25, 1.0, 0.25, 1.0, 1.0, 0.75, 1.0, 0.75, 0.75, 1.0, 0.75, 1.0, 0.75, 0.75, 0.75, 0.75, 0.5, 1.0, 0.5, 0.25, 0.25, 1.657e-07, 0.25, 2.21e-07, 0.0, 0.25, 2.762e-07, 0.25, 0.75, 5.525e-08, 0.75, 1.105e-07, 0.5, 0.25, 0.5, 0.25, 0.5, 1.105e-07, 0.5, 1.657e-07, 0.25, 0.25, 0.25, 0.25, 1.0, 0.0, 1.0, 5.525e-08, 0.75, 0.25, 0.75, 0.75, 0.25, 0.5, 0.25, 0.5, 5.525e-07, 0.75, 8.287e-07, 0.75, 0.75, 0.5, 0.75, 0.5, 0.5, 0.75, 0.5, 0.75, 0.5, 0.5, 0.5, 0.5, 0.25, 0.75, 0.25, 0.75, 1.0, 0.5, 1.0, 0.5, 0.75, 0.75, 0.75, 0.5, 1.0, 0.25, 1.0, 0.25, 0.75, 0.5, 0.75, 0.5, 0.75, 0.25, 0.75, 0.25, 0.5, 0.5, 0.5, 0.5, 0.5, 0.25, 0.5, 0.25, 0.25, 0.5, 0.25, 0.5, 0.25, 0.25, 0.25, 0.25, 2.762e-07, 0.5, 5.525e-07, 1.0, 0.25, 0.75, 0.25, 0.75, 8.287e-07, 1.0, 1.105e-06, 1.0, 0.5, 0.75, 0.5, 0.75, 0.25, 1.0, 0.25, 1.0, 1.0, 0.75, 1.0, 0.75, 0.75, 1.0, 0.75, 1.0, 0.75, 0.75, 0.75, 0.75, 0.5, 1.0, 0.5, 0.25, 0.25, 1.657e-07, 0.25, 2.21e-07, 0.0, 0.25, 2.762e-07, 0.25, 0.75, 5.525e-08, 0.75, 1.105e-07, 0.5, 0.25, 0.5, 0.25, 0.5, 1.105e-07, 0.5, 1.657e-07, 0.25, 0.25, 0.25, 0.25, 1.0, 0.0, 1.0, 5.525e-08, 0.75, 0.25, 0.75, 0.75, 0.25, 0.5, 0.25, 0.5, 5.525e-07, 0.75, 8.287e-07, 0.75, 0.75, 0.5, 0.75, 0.5, 0.5, 0.75, 0.5, 0.75, 0.5, 0.5, 0.5, 0.5, 0.25, 0.75, 0.25, 0.75, 1.0, 0.5, 1.0, 0.5, 0.75, 0.75, 0.75, 0.5, 1.0, 0.25, 1.0, 0.25, 0.75, 0.5, 0.75, 0.5, 0.75, 0.25, 0.75, 0.25, 0.5, 0.5, 0.5, 0.5, 0.5, 0.25, 0.5, 0.25, 0.25, 0.5, 0.25, 0.5, 0.25, 0.25, 0.25, 0.25, 2.762e-07, 0.5, 5.525e-07, 1.0, 0.25, 0.75, 0.25, 0.75, 8.287e-07, 1.0, 1.105e-06, 1.0, 0.5, 0.75, 0.5, 0.75, 0.25, 1.0, 0.25, 1.0, 1.0, 0.75, 1.0, 0.75, 0.75, 1.0, 0.75, 1.0, 0.75, 0.75, 0.75, 0.75, 0.5, 1.0, 0.5, 0.25, 0.25, 1.657e-07, 0.25, 2.21e-07, 0.0, 0.25, 2.762e-07, 0.25, 0.75, 5.525e-08, 0.75, 1.105e-07, 0.5, 0.25, 0.5, 0.25, 0.5, 1.105e-07, 0.5, 1.657e-07, 0.25, 0.25, 0.25, 0.25, 1.0, 0.0, 1.0, 5.525e-08, 0.75, 0.25, 0.75, 0.75, 0.25, 0.5, 0.25, 0.5, 5.525e-07, 0.75, 8.287e-07, 0.75, 0.75, 0.5, 0.75, 0.5, 0.5, 0.75, 0.5, 0.75, 0.5, 0.5, 0.5, 0.5, 0.25, 0.75, 0.25, 0.75, 1.0, 0.5, 1.0, 0.5, 0.75, 0.75, 0.75, 0.5, 1.0, 0.25, 1.0, 0.25, 0.75, 0.5, 0.75, 0.5, 0.75, 0.25, 0.75, 0.25, 0.5, 0.5, 0.5, 0.5, 0.5, 0.25, 0.5, 0.25, 0.25, 0.5, 0.25, 0.5, 0.25, 0.25, 0.25, 0.25, 2.762e-07, 0.5, 5.525e-07, 1.0, 0.25, 0.75, 0.25, 0.75, 8.287e-07, 1.0, 1.105e-06, 1.0, 0.5, 0.75, 0.5, 0.75, 0.25, 1.0, 0.25, 1.0, 1.0, 0.75, 1.0, 0.75, 0.75, 1.0, 0.75, 1.0, 0.75, 0.75, 0.75, 0.75, 0.5, 1.0, 0.5, 0.25, 0.25, 1.657e-07, 0.25, 2.21e-07, 0.0, 0.25, 2.762e-07, 0.25, 0.75, 5.525e-08, 0.75, 1.105e-07, 0.5, 0.25, 0.5, 0.25, 0.5, 1.105e-07, 0.5, 1.657e-07, 0.25, 0.25, 0.25, 0.25, 1.0, 0.0, 1.0, 5.525e-08, 0.75, 0.25, 0.75, 0.75, 0.25, 0.5, 0.25, 0.5, 5.525e-07, 0.75, 8.287e-07, 0.75, 0.75, 0.5, 0.75, 0.5, 0.5, 0.75, 0.5, 0.75, 0.5, 0.5, 0.5, 0.5, 0.25, 0.75, 0.25, 0.75, 1.0, 0.5, 1.0, 0.5, 0.75, 0.75, 0.75, 0.5, 1.0, 0.25, 1.0, 0.25, 0.75, 0.5, 0.75, 0.5, 0.75, 0.25, 0.75, 0.25, 0.5, 0.5, 0.5, 0.5, 0.5, 0.25, 0.5, 0.25, 0.25, 0.5, 0.25, 0.5, 0.25, 0.25, 0.25, 0.25, 2.762e-07, 0.5, 5.525e-07, 1.0, 0.25, 0.75, 0.25, 0.75, 8.287e-07, 1.0, 1.105e-06, 1.0, 0.5, 0.75, 0.5, 0.75, 0.25, 1.0, 0.25, 1.0, 1.0, 0.75, 1.0, 0.75, 0.75, 1.0, 0.75, 1.0, 0.75, 0.75, 0.75, 0.75, 0.5, 1.0, 0.5])
me_cube_001.materials.append(mat_palmleaves_green)
me_cube_001.use_remesh_preserve_volume = False
me_cube_001.use_remesh_preserve_attributes = False
me_cube_001.use_mirror_vertex_groups = False
me_cube_001.update()
me_plane_000 = bpy.data.meshes.new('Plane.000')
me_plane_000.from_pydata([(1.0, -1.0, 0.0), (-1.0, -1.0, 0.0), (1.0, 1.0, 0.0), (-1.0, 1.0, 0.0), (-0.2, -1.0, 0.0), (-0.2, 1.0, 0.0), (0.2, 1.0, 0.0), (0.2, -1.0, 0.0), (-1.0, 0.0, 0.0), (1.0, 0.0, 0.0), (-0.2, 0.0, 0.0), (0.2, 0.0, 0.0), (-1.0, -0.5, 0.0), (-0.1656, -0.5, 0.0), (0.2344, -0.5, 0.0), (1.0, -0.5, 0.0), (0.1794, 0.5, 0.0), (-0.2206, 0.5, 0.0), (-1.0, 0.5, 0.0), (1.0, 0.5, 0.0), (0.0, 1.0, 0.02), (0.0, -1.0, 0.02), (1.49e-08, 0.0, 0.02), (-0.02064, 0.5, 0.02), (0.0344, -0.5, 0.02), (-0.0656, -0.5, 0.015), (-0.1206, 0.5, 0.015), (-0.1, 0.0, 0.015), (-0.1, -1.0, 0.015), (-0.1, 1.0, 0.015), (0.1, 0.0, 0.015), (0.07936, 0.5, 0.015), (0.1344, -0.5, 0.015), (0.1, 1.0, 0.015), (0.1, -1.0, 0.015)], [], [(13, 12, 1, 4), (25, 13, 4, 28), (15, 14, 7, 0), (17, 18, 8, 10), (26, 17, 10, 27), (19, 16, 11, 9), (2, 6, 16, 19), (29, 5, 17, 26), (5, 3, 18, 17), (10, 8, 12, 13), (27, 10, 13, 25), (9, 11, 14, 15), (32, 24, 21, 34), (31, 23, 22, 30), (33, 20, 23, 31), (30, 22, 24, 32), (20, 29, 26, 23), (23, 26, 27, 22), (24, 25, 28, 21), (22, 27, 25, 24), (14, 32, 34, 7), (16, 31, 30, 11), (6, 33, 31, 16), (11, 30, 32, 14)])
me_plane_000.polygons.foreach_set('use_smooth', [0, 1, 0, 0, 1, 0, 0, 1, 0, 0, 1, 0, 1, 1, 1, 1, 1, 1, 1, 1, 1, 1, 1, 1])
me_plane_000.polygons.foreach_set('material_index', [0, 1, 0, 0, 1, 0, 0, 1, 0, 0, 1, 0, 1, 1, 1, 1, 1, 1, 1, 1, 1, 1, 1, 1])
me_plane_000.materials.append(mat_grass_tropic)
me_plane_000.materials.append(mat_mud_normal)
me_plane_000.use_remesh_preserve_volume = False
me_plane_000.use_remesh_preserve_attributes = False
me_plane_000.use_mirror_vertex_groups = False
me_plane_000.update()
me_plane_008 = bpy.data.meshes.new('Plane.008')
me_plane_008.from_pydata([(1.0, -1.0, 0.0), (-1.0, -1.0, 0.0), (1.0, 1.0, 0.0), (-1.0, 1.0, 0.0)], [], [(2, 3, 1, 0)])
me_plane_008.materials.append(mat_special_shadowonly)
me_plane_008.use_remesh_preserve_volume = False
me_plane_008.use_remesh_preserve_attributes = False
me_plane_008.use_mirror_vertex_groups = False
me_plane_008.update()

# ---- objects
ob_cylinder_003 = bpy.data.objects.new('Cylinder.003', me_cylinder_001)
ob_cube_003 = bpy.data.objects.new('Cube.003', me_cube_001)
ob_cube_002 = bpy.data.objects.new('Cube.002', me_cube_001)
ob_cylinder_002 = bpy.data.objects.new('Cylinder.002', me_cylinder_001)
ob_cylinder_000 = bpy.data.objects.new('Cylinder.000', me_cylinder_001)
ob_cube_001 = bpy.data.objects.new('Cube.001', me_cube_001)
ob_plane_000 = bpy.data.objects.new('Plane.000', me_plane_000)
ob_plane_644 = bpy.data.objects.new('Plane.644', me_plane_008)
ob_rotationcontrol_001 = bpy.data.objects.new('RotationControl.001', None)
ob_cameratarget = bpy.data.objects.new('CameraTarget', None)
ob_camera = bpy.data.objects.new('Camera', cam_camera)
ob_lamp_001 = bpy.data.objects.new('Lamp.001', light_lamp_004)
ob_lamp = bpy.data.objects.new('Lamp', light_lamp_003)
ob_cube_000 = bpy.data.objects.new('Cube.000', me_cube_001)
ob_cylinder_001 = bpy.data.objects.new('Cylinder.001', me_cylinder_001)

# ---- transforms, parenting, visibility, modifiers, constraints
ob_cylinder_003.location = (0.5, -0.5, 0.0)
ob_cylinder_003.rotation_euler = (0.0, 0.0, -4.957)
ob_cylinder_003.lineart.crease_threshold = 0.0
ob_cube_003.location = (0.5, -0.5, 0.0)
ob_cube_003.rotation_euler = (0.0, 0.0, -4.957)
ob_cube_003.scale = (0.1, 0.1, 0.1)
ob_cube_003.lineart.crease_threshold = 0.0
ob_cube_002.location = (-0.5, -0.5, 0.0)
ob_cube_002.rotation_euler = (0.0, 0.0, -0.7156)
ob_cube_002.scale = (0.1, 0.1, 0.1)
ob_cube_002.lineart.crease_threshold = 0.0
ob_cylinder_002.location = (-0.5, -0.5, 0.0)
ob_cylinder_002.rotation_euler = (0.0, 0.0, -0.7156)
ob_cylinder_002.lineart.crease_threshold = 0.0
ob_cylinder_000.location = (0.5, 0.5, 0.0)
ob_cylinder_000.rotation_euler = (0.0, 0.0, 0.4363)
ob_cylinder_000.lineart.crease_threshold = 0.0
ob_cube_001.location = (0.5, 0.5, 0.0)
ob_cube_001.rotation_euler = (0.0, 0.0, 0.4363)
ob_cube_001.scale = (0.1, 0.1, 0.1)
ob_cube_001.lineart.crease_threshold = 0.0
ob_plane_000.location = (-5.0, 0.0, 0.0)
ob_plane_000.rotation_euler = (0.0, 0.0, -1.571)
ob_plane_000.lineart.crease_threshold = 0.0
ob_plane_644.location = (0.0, 0.0, 0.0)
ob_plane_644.lineart.crease_threshold = 0.0
ob_rotationcontrol_001.location = (0.0, 0.0, 0.0)
ob_rotationcontrol_001.empty_image_offset = (0.0, 0.0)
ob_rotationcontrol_001.lineart.crease_threshold = 0.0
ob_cameratarget.parent = ob_rotationcontrol_001
ob_cameratarget.location = (0.0, 0.0, 2.451)
ob_cameratarget.empty_image_offset = (0.0, 0.0)
ob_cameratarget.lineart.crease_threshold = 0.0
ob_camera.parent = ob_cameratarget
ob_camera.location = (4.0, 4.0, 3.268)
ob_camera.rotation_euler = (1.109, 0.01082, 0.8149)
ob_camera.lock_rotations_4d = False
ob_camera.empty_display_type = 'ARROWS'
ob_camera.color = (0.0, 0.0, 0.0, 0.0)
ob_camera.display_type = 'WIRE'
ob_camera.lineart.crease_threshold = 0.0
_c = ob_camera.constraints.new('TRACK_TO'); _c.name = 'TrackTo'
_c.target = ob_cameratarget
ob_lamp_001.parent = ob_rotationcontrol_001
ob_lamp_001.location = (-1.0, 2.0, 2.0)
ob_lamp_001.lock_rotations_4d = False
ob_lamp_001.empty_display_type = 'ARROWS'
ob_lamp_001.color = (0.0, 0.0, 0.0, 0.0)
ob_lamp_001.lineart.crease_threshold = 0.0
_c = ob_lamp_001.constraints.new('TRACK_TO'); _c.name = 'TrackTo'
_c.target = ob_rotationcontrol_001
ob_lamp.parent = ob_rotationcontrol_001
ob_lamp.location = (-1.0, 2.0, 0.8)
ob_lamp.lock_rotations_4d = False
ob_lamp.empty_display_type = 'ARROWS'
ob_lamp.color = (0.0, 0.0, 0.0, 0.0)
ob_lamp.lineart.crease_threshold = 0.0
_c = ob_lamp.constraints.new('TRACK_TO'); _c.name = 'TrackTo'
_c.target = ob_rotationcontrol_001
ob_cube_000.location = (-0.5, 0.5, 0.0)
ob_cube_000.scale = (0.1, 0.1, 0.1)
ob_cube_000.lineart.crease_threshold = 0.0
ob_cylinder_001.location = (-0.5, 0.5, 0.0)
ob_cylinder_001.lineart.crease_threshold = 0.0

# ---- collection membership
col_collection_1.objects.link(ob_cylinder_003)
col_collection_1.objects.link(ob_cube_003)
col_collection_1.objects.link(ob_cube_002)
col_collection_1.objects.link(ob_cylinder_002)
col_collection_1.objects.link(ob_cylinder_000)
col_collection_1.objects.link(ob_cube_001)
col_collection_1.objects.link(ob_plane_000)
col_collection_1.objects.link(ob_plane_644)
col_collection_1.objects.link(ob_rotationcontrol_001)
col_collection_1.objects.link(ob_cameratarget)
col_collection_1.objects.link(ob_camera)
col_collection_1.objects.link(ob_lamp_001)
col_collection_1.objects.link(ob_lamp)
col_collection_1.objects.link(ob_cube_000)
col_collection_1.objects.link(ob_cylinder_001)

# ---- scene / render settings (as saved in the file)
scene.camera = ob_camera
scene.frame_start = 1; scene.frame_end = 2; scene.frame_set(1)
scene.render.engine = 'BLENDER_EEVEE_NEXT'
scene.render.image_settings.compression = 90
scene.render.resolution_x = 256
scene.render.resolution_y = 512
scene.render.dither_intensity = 0.0
scene.render.bake_margin = 2
scene.render.bake_bias = 0.0
scene.cycles.use_denoising = False
scene.cycles.samples = 10
scene.cycles.sampling_pattern = 'TABULATED_SOBOL'
scene.cycles.light_sampling_threshold = 0.0
scene.cycles.use_adaptive_sampling = False
scene.cycles.use_light_tree = False
scene.cycles.blur_glossy = 0.0
scene.cycles.volume_bounces = 1
scene.cycles.pixel_filter_type = 'GAUSSIAN'
scene.cycles.sample_clamp_indirect = 0.0
scene.view_settings.view_transform = 'Standard'
bpy.context.view_layer.update()
